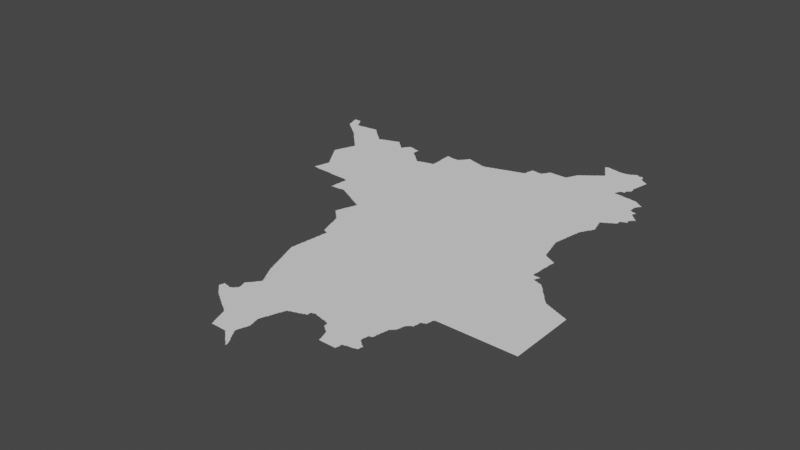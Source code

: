 # Source: boavista.blend  (saved by Blender 3.3.6; exported with 4.5.12 LTS)
import bpy
from mathutils import Matrix  # noqa: F401  (used for matrix-valued properties, if any)

bpy.ops.wm.read_factory_settings(use_empty=True)
scene = bpy.context.scene
scene.name = 'Scene'

# ---- collections
col_collection = bpy.data.collections.new('Collection'); scene.collection.children.link(col_collection)

# ---- node groups
ng_auto_smooth = bpy.data.node_groups.new('Auto Smooth', 'GeometryNodeTree')
_s = ng_auto_smooth.interface.new_socket(name='Geometry', in_out='OUTPUT', socket_type='NodeSocketGeometry')
_s = ng_auto_smooth.interface.new_socket(name='Geometry', in_out='INPUT', socket_type='NodeSocketGeometry')
_s = ng_auto_smooth.interface.new_socket(name='Angle', in_out='INPUT', socket_type='NodeSocketFloat')
_s.subtype = 'ANGLE'
_s.min_value = 0.0
_s.max_value = 3.142
ng_auto_smooth.is_modifier = True
_N = ng_auto_smooth.nodes; _L = ng_auto_smooth.links
n0 = _N.new('NodeGroupOutput'); n0.name = 'Group Output'; n0.location = (480, -100)
n1 = _N.new('NodeGroupInput'); n1.name = 'Group Input'; n1.location = (-420, -300)
n2 = _N.new('NodeGroupInput'); n2.name = 'Group Input.001'; n2.location = (-60, -100)
n3 = _N.new('GeometryNodeSetShadeSmooth'); n3.name = 'Set Shade Smooth'; n3.location = (120, -100)
n3.domain = 'EDGE'
n4 = _N.new('GeometryNodeSetShadeSmooth'); n4.name = 'Set Shade Smooth.001'; n4.location = (300, -100)
n5 = _N.new('GeometryNodeInputMeshEdgeAngle'); n5.name = 'Edge Angle'; n5.location = (-420, -220)
n6 = _N.new('GeometryNodeInputEdgeSmooth'); n6.name = 'Is Edge Smooth'; n6.location = (-60, -160)
n7 = _N.new('GeometryNodeInputShadeSmooth'); n7.name = 'Is Face Smooth'; n7.location = (-240, -340)
n8 = _N.new('FunctionNodeBooleanMath'); n8.name = 'Boolean Math'; n8.location = (-60, -220)
n9 = _N.new('FunctionNodeCompare'); n9.name = 'Compare'; n9.location = (-240, -180)
n9.operation = 'LESS_EQUAL'
_L.new(n5.outputs[0], n9.inputs[0])
_L.new(n4.outputs[0], n0.inputs[0])
_L.new(n1.outputs[1], n9.inputs[1])
_L.new(n9.outputs[0], n8.inputs[0])
_L.new(n7.outputs[0], n8.inputs[1])
_L.new(n2.outputs[0], n3.inputs[0])
_L.new(n6.outputs[0], n3.inputs[1])
_L.new(n3.outputs[0], n4.inputs[0])
_L.new(n8.outputs[0], n3.inputs[2])
n0.is_active_output = True

# ---- world
world_world = bpy.data.worlds.new('World'); scene.world = world_world
world_world.use_nodes = True; world_world.node_tree.nodes.clear()
_N = world_world.node_tree.nodes; _L = world_world.node_tree.links
n0 = _N.new('ShaderNodeOutputWorld'); n0.name = 'World Output'; n0.location = (300, 300)
n1 = _N.new('ShaderNodeBackground'); n1.name = 'Background'; n1.location = (10, 300)
n1.inputs[0].default_value = (0.05088, 0.05088, 0.05088, 1.0)
_L.new(n1.outputs[0], n0.inputs[0])
n0.is_active_output = True
world_world.color = (0.05088, 0.05088, 0.05088)
world_world.use_sun_shadow = False
world_world.sun_shadow_jitter_overblur = 0.0

# ---- meshes
me_mesh = bpy.data.meshes.new('Mesh')
me_mesh.from_pydata([(-62.5, -0.7665, -7.618e-08), (-62.51, -0.7506, -8.721e-08), (-62.5, -0.7312, -7.759e-08), (-62.5, -0.712, -5.69e-08), (-62.48, -0.785, -7.135e-08), (-62.49, -0.77, -9.53e-08), (-62.46, -0.7475, -9.988e-08), (-62.49, -0.71, -9.958e-08), (-62.49, -0.6903, -9.241e-08), (-62.49, -0.6783, -6.352e-08), (-62.46, -0.8041, -6.703e-08), (-62.47, -0.7896, -9.5e-08), (-62.47, -0.6902, -9.439e-08), (-62.48, -0.68, -4.439e-08), (-62.44, -0.8232, -6.126e-08), (-62.45, -0.8092, -9.264e-08), (-62.43, -0.6946, -9.484e-08), (-62.45, -0.6922, -9.213e-08), (-62.42, -0.8422, -7.591e-08), (-62.43, -0.8287, -9.033e-08), (-62.4, -0.8612, -4.217e-08), (-62.41, -0.8482, -8.718e-08), (-62.39, -0.7101, -9.859e-08), (-62.41, -0.6973, -7.708e-08), (-62.26, -0.9619, -9.012e-08), (-62.25, -0.967, -8.401e-08), (-62.23, -0.9838, -7.025e-08), (-62.23, -0.97, -9.848e-08), (-62.2, -1.001, -4.412e-08), (-62.21, -0.989, -9.182e-08), (-62.19, -1.006, -8.651e-08), (-62.17, -1.023, -6.748e-08), (-62.17, -1.01, -9.681e-08), (-62.14, -1.04, -4.162e-08), (-62.15, -1.029, -8.94e-08), (-62.13, -1.045, -7.855e-08), (-62.1, -1.062, -6.193e-08), (-62.11, -1.05, -9.485e-08), (-62.09, -1.068, -8.623e-08), (-62.11, -0.9582, -9.988e-08), (-62.38, -0.88, -3.329e-08), (-62.39, -0.8675, -8.293e-08), (-62.32, -0.8248, -9.988e-08), (-62.4, -0.6994, -4.606e-08), (-62.37, -0.8868, -8.99e-08), (-62.36, -0.7377, -9.988e-08), (-62.37, -0.7065, -5.993e-08), (-62.37, -0.705, -3.329e-08), (-62.37, -0.7065, -6.83e-08), (-62.36, -0.705, -5.855e-08), (-62.36, -0.7029, -6.9e-08), (-62.38, -0.7063, -8.931e-08), (-62.36, -0.7, -3.329e-08), (-62.35, -0.9055, -7.584e-08), (-62.35, -0.89, -9.784e-08), (-62.35, -0.6933, -7.894e-08), (-62.32, -0.9223, -6.193e-08), (-62.33, -0.9096, -9.5e-08), (-62.33, -0.69, -9.827e-08), (-62.33, -0.6736, -7.829e-08), (-62.31, -0.9278, -8.595e-08), (-62.31, -0.67, -9.76e-08), (-62.31, -0.6541, -7.468e-08), (-62.29, -0.9444, -7.517e-08), (-62.29, -0.93, -9.926e-08), (-62.18, -0.6241, -9.988e-08), (-62.29, -0.65, -9.76e-08), (-62.27, -0.9494, -9.318e-08), (-62.29, -0.6313, -9.043e-08), (-62.32, -0.5247, -4.578e-08), (-62.32, -0.5181, -4.162e-08), (-62.3, -0.5837, -4.528e-08), (-62.3, -0.5685, -7.937e-08), (-62.31, -0.5492, -8.777e-08), (-62.31, -0.5298, -9.518e-08), (-62.3, -0.4978, -5.327e-08), (-62.29, -0.6092, -9.938e-08), (-62.29, -0.5898, -9.786e-08), (-62.31, -0.5116, -9.19e-08), (-62.29, -0.4908, -9.099e-08), (-62.28, -0.4755, -6.633e-08), (-62.27, -0.4704, -9.492e-08), (-62.26, -0.4545, -7.037e-08), (-62.25, -0.45, -9.76e-08), (-62.25, -0.433, -7.627e-08), (-62.23, -0.43, -9.927e-08), (-62.23, -0.4124, -8.229e-08), (-62.22, -0.3988, -4.217e-08), (-62.18, -0.3967, -9.988e-08), (-62.21, -0.3915, -8.768e-08), (-62.2, -0.32, -6.571e-08), (-62.2, -0.3778, -7.302e-08), (-62.19, -0.3708, -9.099e-08), (-62.18, -0.355, -3.329e-08), (-62.18, -0.35, -3.329e-08), (-62.18, -0.354, -5.993e-08), (-62.18, -0.351, -7.073e-08), (-62.19, -0.3584, -4.772e-08), (-62.19, -0.34, -3.329e-08), (-62.18, -0.3446, -8.346e-08), (-62.19, -0.3291, -8.971e-08), (-62.34, -0.02747, -6.459e-08), (-62.35, -0.008696, -8.45e-08), (-62.32, -0.08533, -5.693e-08), (-62.33, -0.06889, -8.435e-08), (-62.33, -0.04925, -9.367e-08), (-62.33, -0.03, -9.926e-08), (-62.3, -0.1244, -7.864e-08), (-62.31, -0.1085, -8.533e-08), (-62.31, -0.08997, -9.584e-08), (-62.28, -0.1631, -5.28e-08), (-62.29, -0.1485, -8.424e-08), (-62.29, -0.1298, -9.597e-08), (-62.26, -0.2037, -7.64e-08), (-62.27, -0.1884, -8.25e-08), (-62.27, -0.1697, -9.419e-08), (-62.27, 0.1115, -9.988e-08), (-62.24, -0.2424, -4.412e-08), (-62.25, -0.2281, -8.736e-08), (-62.25, -0.2095, -9.4e-08), (-62.22, -0.2819, -4.162e-08), (-62.22, -0.268, -7.564e-08), (-62.23, -0.2495, -9.258e-08), (-62.2, -0.3073, -7.485e-08), (-62.21, -0.2893, -9.11e-08), (-61.96, -1.3, -6.459e-08), (-61.96, -1.287, -6.825e-08), (-61.94, -1.347, -6.459e-08), (-61.95, -1.329, -8.529e-08), (-61.95, -1.309, -9.262e-08), (-61.93, -1.386, -7.896e-08), (-61.93, -1.369, -9.089e-08), (-61.93, -1.35, -9.823e-08), (-61.91, -1.387, -9.548e-08), (-61.81, -1.387, -9.864e-08), (-61.79, -1.388, -9.42e-08), (-61.77, -1.389, -9.449e-08), (-62.07, -1.085, -7.399e-08), (-62.07, -1.07, -9.926e-08), (-62.04, -1.102, -5.28e-08), (-62.05, -1.089, -9.649e-08), (-62.02, -1.124, -4.528e-08), (-62.03, -1.107, -8.349e-08), (-62.0, -1.183, -7.097e-08), (-62.0, -1.168, -7.513e-08), (-62.01, -1.149, -8.777e-08), (-62.01, -1.13, -9.634e-08), (-61.98, -1.242, -4.162e-08), (-61.98, -1.228, -7.142e-08), (-61.99, -1.209, -8.694e-08), (-61.99, -1.19, -9.452e-08), (-61.97, -1.269, -9.881e-08), (-61.97, -1.25, -9.246e-08), (-61.92, -1.123, -9.988e-08), (-61.73, -1.305, -9.988e-08), (-61.94, -0.4331, -9.988e-08), (-61.76, -0.9277, -9.988e-08), (-61.71, -1.389, -9.726e-08), (-61.69, -1.405, -7.391e-08), (-61.69, -1.39, -9.76e-08), (-61.67, -1.424, -7.132e-08), (-61.67, -1.41, -9.63e-08), (-61.64, -1.444, -6.873e-08), (-61.65, -1.43, -9.399e-08), (-61.62, -1.463, -6.126e-08), (-61.63, -1.449, -9.185e-08), (-61.57, -1.41, -1.056e-07), (-61.59, -1.371, -9.022e-08), (-61.61, -1.35, -9.632e-08), (-61.61, -1.332, -8.87e-08), (-61.62, -1.308, -8.463e-08), (-61.61, -1.289, -9.123e-08), (-61.6, -1.482, -5.327e-08), (-61.61, -1.469, -8.829e-08), (-61.58, -1.501, -4.217e-08), (-61.59, -1.488, -8.743e-08), (-61.55, -1.45, -1.014e-07), (-61.6, -1.354, -6.748e-08), (-61.56, -1.52, -3.329e-08), (-61.57, -1.508, -8.599e-08), (-61.55, -1.432, -8.892e-08), (-61.58, -1.392, -7.713e-08), (-61.58, -1.38, -3.329e-08), (-61.55, -1.527, -7.999e-08), (-61.53, -1.471, -9.103e-08), (-61.56, -1.416, -5.868e-08), (-61.53, -1.546, -7.698e-08), (-61.53, -1.53, -9.926e-08), (-61.51, -1.51, -9.862e-08), (-61.51, -1.492, -8.528e-08), (-61.54, -1.454, -6.869e-08), (-61.51, -1.565, -7.491e-08), (-61.51, -1.55, -9.76e-08), (-61.49, -1.532, -9.396e-08), (-61.52, -1.478, -4.162e-08), (-61.49, -1.585, -7.275e-08), (-61.49, -1.57, -9.587e-08), (-61.49, -1.55, -9.926e-08), (-61.5, -1.516, -6.193e-08), (-61.48, -1.585, -5.951e-08), (-61.48, -1.569, -8.025e-08), (-61.48, -1.553, -7.195e-08), (-61.59, -1.229, -9.65e-08), (-61.59, -0.9689, -9.585e-08), (-61.61, -1.27, -9.339e-08), (-61.6, -1.248, -8.036e-08), (-61.59, -1.21, -9.489e-08), (-61.6, -1.263, -4.439e-08), (-61.57, -1.13, -9.592e-08), (-61.58, -1.072, -8.514e-08), (-61.59, -1.05, -9.848e-08), (-61.59, -1.03, -9.228e-08), (-61.59, -1.011, -8.874e-08), (-61.6, -0.991, -8.386e-08), (-61.58, -1.204, -8.847e-08), (-61.58, -1.189, -7.937e-08), (-61.57, -1.169, -8.777e-08), (-61.57, -1.15, -9.518e-08), (-61.57, -1.11, -9.111e-08), (-61.57, -1.091, -8.639e-08), (-61.58, -1.053, -5.76e-08), (-61.56, -1.145, -4.578e-08), (-61.56, -1.137, -4.439e-08), (-61.64, -0.8528, -9.988e-08), (-61.55, -0.5832, -9.988e-08), (-61.59, -0.9496, -9.328e-08), (-61.57, -0.89, -9.643e-08), (-61.58, -0.9433, -4.439e-08), (-61.58, -0.9283, -7.616e-08), (-61.57, -0.9092, -8.827e-08), (-61.56, -0.8859, -5.845e-08), (-61.55, -0.8688, -8.263e-08), (-61.55, -0.8493, -9.007e-08), (-61.53, -0.7897, -9.426e-08), (-61.54, -0.84, -3.329e-08), (-61.54, -0.8274, -6.825e-08), (-61.53, -0.8089, -8.633e-08), (-61.52, -0.7683, -8.63e-08), (-61.51, -0.73, -9.707e-08), (-61.52, -0.7824, -4.412e-08), (-61.51, -0.7491, -8.872e-08), (-61.49, -0.6895, -9.205e-08), (-61.5, -0.7256, -6.084e-08), (-61.49, -0.7086, -8.362e-08), (-61.48, -0.68, -5.965e-08), (-61.48, -0.6679, -7.142e-08), (-61.47, -0.6489, -9.269e-08), (-61.45, -0.6446, -8.091e-08), (-61.36, -0.4086, -9.988e-08), (-64.78, 4.134, -7.586e-08), (-64.78, 4.151, -8.016e-08), (-64.76, 4.058, -4.162e-08), (-64.76, 4.072, -7.656e-08), (-64.77, 4.091, -8.658e-08), (-64.77, 4.111, -9.216e-08), (-64.77, 4.13, -9.705e-08), (-64.75, 4.053, -8.346e-08), (-64.73, 4.034, -7.55e-08), (-64.73, 4.05, -9.82e-08), (-64.7, 4.171, -9.988e-08), (-64.71, 4.016, -6.973e-08), (-64.71, 4.03, -9.677e-08), (-64.68, 3.998, -5.868e-08), (-64.69, 4.011, -1.018e-07), (-64.66, 3.98, -4.162e-08), (-64.67, 3.992, -9.236e-08), (-64.65, 3.973, -7.948e-08), (-64.65, 4.15, -9.597e-08), (-64.8, 4.212, -6.57e-08), (-64.81, 4.232, -8.465e-08), (-64.81, 4.251, -8.963e-08), (-64.81, 4.266, -8.307e-08), (-64.79, 4.171, -9.546e-08), (-64.79, 4.19, -9.164e-08), (-64.79, 4.266, -9.387e-08), (-64.75, 4.265, -9.827e-08), (-64.77, 4.266, -9.244e-08), (-64.7, 4.248, -9.474e-08), (-64.73, 4.265, -9.077e-08), (-64.71, 4.265, -8.169e-08), (-64.69, 4.229, -9.21e-08), (-64.7, 4.262, -4.162e-08), (-64.66, 4.184, -7.591e-08), (-64.67, 4.19, -9.419e-08), (-64.67, 4.208, -8.032e-08), (-64.68, 4.222, -4.412e-08), (-64.65, 4.168, -8.192e-08), (-64.48, 3.839, -4.217e-08), (-64.47, 3.833, -8.141e-08), (-64.45, 3.814, -7.389e-08), (-64.45, 3.83, -9.926e-08), (-64.43, 3.793, -7.732e-08), (-64.43, 3.81, -9.926e-08), (-64.41, 3.773, -7.732e-08), (-64.41, 3.79, -9.926e-08), (-64.39, 3.752, -8.048e-08), (-64.39, 3.77, -9.926e-08), (-64.36, 3.72, -3.329e-08), (-64.37, 3.732, -7.806e-08), (-64.34, 3.699, -4.217e-08), (-64.35, 3.712, -8.331e-08), (-64.32, 3.679, -7.062e-08), (-64.33, 3.692, -8.727e-08), (-64.3, 3.938, -9.988e-08), (-64.63, 3.955, -7.283e-08), (-64.63, 3.97, -9.848e-08), (-64.63, 4.11, -9.681e-08), (-64.63, 4.128, -8.533e-08), (-64.64, 4.144, -5.771e-08), (-64.6, 3.937, -8.271e-08), (-64.61, 3.95, -9.5e-08), (-64.52, 4.008, -9.988e-08), (-64.61, 4.105, -8.5e-08), (-64.58, 3.919, -5.527e-08), (-64.59, 3.931, -9.067e-08), (-64.59, 4.106, -8.848e-08), (-64.56, 3.9, -3.329e-08), (-64.57, 3.912, -8.403e-08), (-64.57, 4.107, -9.038e-08), (-64.55, 3.894, -8.366e-08), (-64.55, 4.109, -9.174e-08), (-64.53, 3.876, -8.484e-08), (-64.53, 3.89, -9.681e-08), (-64.53, 4.11, -9.532e-08), (-64.5, 3.858, -5.868e-08), (-64.51, 3.871, -9.306e-08), (-64.51, 4.11, -9.926e-08), (-64.51, 4.12, -4.786e-08), (-64.49, 3.852, -8.847e-08), (-64.49, 4.122, -7.776e-08), (-64.47, 4.123, -8.088e-08), (-64.45, 4.125, -8.563e-08), (-64.43, 4.126, -8.848e-08), (-64.39, 4.129, -9.959e-08), (-64.41, 4.127, -9.349e-08), (-64.37, 4.13, -9.532e-08), (-64.35, 4.13, -9.926e-08), (-64.35, 4.14, -6.733e-08), (-64.33, 4.142, -7.138e-08), (-64.03, 2.491, -8.257e-08), (-64.03, 2.509, -8.48e-08), (-64.02, 2.528, -6.972e-08), (-64.02, 2.542, -4.162e-08), (-64.01, 2.49, -9.708e-08), (-64.01, 2.55, -9.349e-08), (-64.06, 2.876, -8.146e-08), (-64.04, 2.838, -4.162e-08), (-64.05, 2.852, -7.554e-08), (-64.05, 2.87, -9.588e-08), (-64.02, 2.814, -7.01e-08), (-64.03, 2.831, -8.814e-08), (-64.01, 2.569, -8.874e-08), (-64.0, 2.589, -7.975e-08), (-64.0, 2.607, -6.144e-08), (-64.0, 2.777, -5.527e-08), (-64.01, 2.792, -8.324e-08), (-64.01, 2.81, -9.76e-08), (-64.22, 3.126, -5.438e-08), (-64.22, 3.134, -5.438e-08), (-64.2, 3.096, -5.868e-08), (-64.21, 3.111, -8.536e-08), (-64.21, 3.125, -9.831e-08), (-64.21, 3.135, -9.739e-08), (-64.21, 3.149, -9.255e-08), (-64.2, 3.169, -8.209e-08), (-64.18, 3.06, -3.329e-08), (-64.18, 3.072, -8.699e-08), (-64.19, 3.09, -9.302e-08), (-64.19, 3.19, -9.969e-08), (-64.2, 3.185, -7.291e-08), (-64.16, 3.035, -6.516e-08), (-64.17, 3.051, -8.627e-08), (-64.14, 2.998, -4.412e-08), (-64.15, 3.012, -8.144e-08), (-64.15, 3.03, -9.677e-08), (-64.12, 2.974, -7.166e-08), (-64.13, 2.991, -8.965e-08), (-64.1, 2.937, -5.28e-08), (-64.11, 2.952, -8.765e-08), (-64.11, 2.97, -9.848e-08), (-64.08, 2.913, -7.46e-08), (-64.09, 2.93, -9.41e-08), (-64.07, 2.891, -8.757e-08), (-64.04, 2.98, -9.988e-08), (-64.19, 3.209, -8.723e-08), (-64.18, 3.228, -7.142e-08), (-64.17, 3.249, -9.765e-08), (-64.17, 3.269, -8.147e-08), (-64.16, 3.516, -8.367e-08), (-64.16, 3.286, -7.536e-08), (-64.15, 3.29, -9.681e-08), (-64.15, 3.309, -8.802e-08), (-64.14, 3.342, -4.162e-08), (-64.14, 3.495, -7.135e-08), (-64.15, 3.51, -9.492e-08), (-64.14, 3.328, -8.868e-08), (-64.13, 3.349, -9.221e-08), (-64.13, 3.369, -8.45e-08), (-64.12, 3.386, -6.084e-08), (-64.12, 3.475, -7.135e-08), (-64.13, 3.49, -9.587e-08), (-63.98, 3.302, -9.988e-08), (-64.11, 3.39, -9.77e-08), (-64.11, 3.409, -8.875e-08), (-64.1, 3.428, -8.492e-08), (-64.1, 3.454, -7.145e-08), (-64.11, 3.47, -9.149e-08), (-64.3, 3.659, -4.217e-08), (-64.31, 3.672, -8.542e-08), (-64.28, 3.638, -7.615e-08), (-64.29, 3.651, -8.835e-08), (-64.26, 3.618, -5.327e-08), (-64.27, 3.631, -8.415e-08), (-64.24, 3.597, -6.126e-08), (-64.25, 3.611, -8.692e-08), (-64.22, 3.577, -6.126e-08), (-64.23, 3.591, -8.747e-08), (-64.2, 3.556, -6.023e-08), (-64.21, 3.571, -8.685e-08), (-64.18, 3.536, -6.703e-08), (-64.19, 3.55, -8.993e-08), (-64.08, 3.863, -9.988e-08), (-64.17, 3.53, -9.399e-08), (-63.97, 3.683, -9.988e-08), (-64.31, 4.143, -8.088e-08), (-64.29, 4.145, -8.563e-08), (-64.23, 4.108, -9.357e-08), (-64.27, 4.13, -9.926e-08), (-64.28, 4.147, -9.018e-08), (-64.28, 4.15, -4.162e-08), (-64.27, 4.142, -9.988e-08), (-64.27, 4.147, -7.741e-08), (-64.28, 4.15, -3.329e-08), (-64.27, 4.143, -6.126e-08), (-64.25, 4.127, -7.402e-08), (-64.21, 4.088, -8.82e-08), (-64.24, 4.12, -3.329e-08), (-64.22, 4.101, -4.217e-08), (-64.19, 4.069, -9.05e-08), (-64.2, 4.082, -5.327e-08), (-64.17, 4.049, -9.282e-08), (-64.18, 4.063, -6.126e-08), (-64.13, 4.025, -8.628e-08), (-64.15, 4.03, -9.399e-08), (-64.16, 4.044, -6.703e-08), (-64.13, 4.01, -9.266e-08), (-64.11, 3.99, -9.76e-08), (-64.11, 4.005, -7.491e-08), (-64.09, 3.97, -9.926e-08), (-64.09, 3.986, -7.766e-08), (-64.07, 3.967, -7.387e-08), (-64.03, 3.928, -8.906e-08), (-64.05, 3.948, -8.437e-08), (-64.06, 3.96, -3.329e-08), (-64.04, 3.941, -4.217e-08), (-64.01, 3.909, -9.083e-08), (-64.02, 3.922, -5.327e-08), (-63.99, 2.49, -9.666e-08), (-63.62, 2.737, -9.988e-08), (-63.97, 2.48, -4.786e-08), (-63.97, 2.49, -9.926e-08), (-63.95, 2.48, -6.718e-08), (-63.93, 2.478, -8.215e-08), (-63.91, 2.477, -8.412e-08), (-63.89, 2.477, -8.851e-08), (-63.87, 2.476, -8.914e-08), (-63.85, 2.475, -9.144e-08), (-63.83, 2.474, -9.192e-08), (-63.81, 2.474, -9.319e-08), (-63.79, 2.473, -9.351e-08), (-63.77, 2.473, -9.892e-08), (-63.75, 2.471, -9.501e-08), (-63.73, 2.471, -9.481e-08), (-63.71, 2.47, -9.575e-08), (-63.68, 2.46, -4.578e-08), (-63.69, 2.47, -9.614e-08), (-63.99, 2.629, -9.104e-08), (-63.98, 2.669, -7.474e-08), (-63.98, 2.685, -4.606e-08), (-63.98, 2.753, -7.418e-08), (-63.99, 2.771, -9.223e-08), (-63.99, 2.61, -9.927e-08), (-63.99, 2.649, -9.141e-08), (-63.97, 2.69, -9.692e-08), (-63.97, 2.709, -8.914e-08), (-63.97, 2.731, -8.85e-08), (-63.97, 2.75, -9.926e-08), (-63.89, 2.898, -9.988e-08), (-63.63, 3.339, -9.988e-08), (-63.51, 3.768, -9.988e-08), (-63.99, 3.889, -9.466e-08), (-64.0, 3.903, -6.126e-08), (-63.97, 3.889, -9.365e-08), (-63.95, 3.89, -9.385e-08), (-63.95, 3.902, -6.459e-08), (-63.93, 3.906, -8.407e-08), (-63.91, 3.909, -9.106e-08), (-63.9, 3.92, -3.329e-08), (-63.89, 3.922, -9.008e-08), (-63.87, 3.926, -8.529e-08), (-63.85, 3.929, -9.136e-08), (-63.84, 3.94, -5.993e-08), (-63.83, 3.943, -7.142e-08), (-63.81, 3.946, -9.646e-08), (-63.79, 3.949, -9.987e-08), (-63.78, 3.96, -4.162e-08), (-63.77, 3.963, -7.401e-08), (-63.75, 3.967, -8.694e-08), (-63.73, 3.97, -9.694e-08), (-63.72, 3.98, -4.439e-08), (-63.71, 3.983, -7.513e-08), (-63.69, 3.987, -9.639e-08), (-63.38, 2.148, -4.162e-08), (-63.38, 2.155, -4.578e-08), (-63.38, 2.148, -7.491e-08), (-63.37, 2.155, -9.739e-08), (-63.37, 2.148, -6.326e-08), (-63.37, 2.17, -1.098e-07), (-63.37, 2.19, -9.215e-08), (-63.37, 2.21, -9.144e-08), (-63.37, 2.23, -9.156e-08), (-63.67, 2.46, -6.739e-08), (-63.65, 2.458, -9.484e-08), (-63.63, 2.458, -8.323e-08), (-63.61, 2.457, -8.694e-08), (-63.59, 2.456, -8.794e-08), (-63.57, 2.455, -9.13e-08), (-63.55, 2.455, -9.133e-08), (-63.53, 2.454, -9.309e-08), (-63.51, 2.453, -9.306e-08), (-63.49, 2.453, -9.426e-08), (-63.47, 2.452, -9.429e-08), (-63.45, 2.451, -9.878e-08), (-63.43, 2.45, -9.515e-08), (-63.4, 2.44, -3.329e-08), (-63.41, 2.45, -9.521e-08), (-63.39, 2.44, -8.27e-08), (-63.36, 2.497, -8.74e-08), (-63.37, 2.25, -8.876e-08), (-63.37, 2.269, -8.721e-08), (-63.36, 2.29, -8.95e-08), (-63.36, 2.31, -8.688e-08), (-63.36, 2.329, -7.454e-08), (-63.36, 2.348, -6.906e-08), (-63.36, 2.37, -4.786e-08), (-63.37, 2.439, -5.842e-08), (-62.99, 2.933, -9.988e-08), (-63.52, 3.855, -8.525e-08), (-63.67, 3.997, -8.99e-08), (-63.66, 3.997, -7.354e-08), (-63.65, 3.986, -9.953e-08), (-63.67, 3.994, -8.279e-08), (-63.67, 4.0, -4.162e-08), (-63.66, 4.0, -3.329e-08), (-63.65, 3.97, -9.76e-08), (-63.61, 3.93, -9.78e-08), (-63.63, 3.95, -9.926e-08), (-63.63, 3.966, -7.55e-08), (-63.61, 3.947, -7.732e-08), (-63.59, 3.927, -7.412e-08), (-63.55, 3.888, -8.508e-08), (-63.57, 3.908, -8.161e-08), (-63.58, 3.92, -3.329e-08), (-63.56, 3.9, -3.329e-08), (-63.53, 3.868, -8.602e-08), (-63.54, 3.881, -4.217e-08), (-63.51, 3.847, -8.99e-08), (-63.51, 3.851, -4.217e-08), (-63.5, 3.847, -7.741e-08), (-63.52, 3.861, -4.217e-08), (-63.49, 3.85, -9.5e-08), (-63.48, 3.866, -7.166e-08), (-63.47, 3.87, -9.76e-08), (-63.47, 3.887, -7.814e-08), (-63.46, 3.9, -3.329e-08), (-63.45, 3.908, -8.919e-08), (-63.44, 3.921, -6.651e-08), (-63.43, 3.929, -8.303e-08), (-63.42, 3.944, -5.868e-08), (-63.4, 3.963, -6.825e-08), (-63.41, 3.949, -1.053e-07), (-63.39, 3.962, -6.57e-08), (-63.35, 3.947, -9.195e-08), (-63.37, 3.949, -9.257e-08), (-63.35, 2.154, -8.99e-08), (-63.19, 2.364, -9.988e-08), (-63.33, 2.155, -9.946e-08), (-63.31, 2.155, -9.023e-08), (-63.29, 2.156, -8.164e-08), (-63.27, 2.157, -8.451e-08), (-63.25, 2.158, -7.862e-08), (-63.23, 2.159, -6.429e-08), (-63.21, 2.16, -4.756e-08), (-63.21, 2.17, -9.954e-08), (-63.19, 2.17, -9.548e-08), (-63.17, 2.171, -9.491e-08), (-63.14, 2.158, -7.786e-08), (-63.15, 2.17, -9.776e-08), (-63.13, 2.154, -8.424e-08), (-63.11, 2.138, -6.409e-08), (-63.11, 2.15, -9.818e-08), (-63.09, 2.133, -8.566e-08), (-63.07, 2.118, -6.409e-08), (-63.07, 2.13, -9.399e-08), (-63.05, 2.112, -8.536e-08), (-62.9, 2.189, -9.988e-08), (-63.35, 2.37, -9.921e-08), (-63.35, 2.41, -9.46e-08), (-63.35, 2.43, -9.406e-08), (-63.35, 2.39, -9.797e-08), (-63.34, 2.542, -9.988e-08), (-63.12, 2.46, -4.994e-08), (-63.12, 2.505, -9.988e-08), (-63.04, 2.481, -7.491e-08), (-63.29, 3.816, -9.988e-08), (-63.23, 3.83, -9.595e-08), (-63.23, 3.81, -9.677e-08), (-63.19, 3.77, -9.721e-08), (-63.21, 3.79, -9.681e-08), (-63.22, 3.805, -7.135e-08), (-63.17, 3.75, -9.582e-08), (-63.19, 3.786, -7.468e-08), (-63.09, 3.689, -9.868e-08), (-63.17, 3.767, -7.732e-08), (-63.15, 3.747, -8.138e-08), (-63.11, 3.709, -8.873e-08), (-63.13, 3.728, -8.5e-08), (-63.12, 3.721, -4.217e-08), (-63.08, 3.683, -8.058e-08), (-63.1, 3.702, -5.327e-08), (-63.06, 3.664, -8.362e-08), (-63.07, 3.67, -9.317e-08), (-63.05, 3.65, -9.139e-08), (-63.33, 3.944, -8.269e-08), (-63.31, 3.93, -9.848e-08), (-63.31, 3.941, -6.144e-08), (-63.29, 3.929, -9.311e-08), (-63.27, 3.926, -8.927e-08), (-63.25, 3.924, -7.852e-08), (-63.23, 3.85, -9.275e-08), (-63.23, 3.87, -9.253e-08), (-63.23, 3.89, -9.364e-08), (-63.22, 3.918, -4.994e-08), (-63.22, 3.916, -5.993e-08), (-63.22, 3.918, -3.884e-08), (-63.22, 3.912, -7.491e-08), (-63.23, 3.917, -9.945e-08), (-63.24, 3.921, -7.056e-08), (-63.23, 3.905, -8.74e-08), (-62.79, 1.593, -7.732e-08), (-62.77, 1.573, -7.732e-08), (-62.77, 1.59, -9.926e-08), (-62.75, 1.554, -7.469e-08), (-62.75, 1.57, -9.781e-08), (-62.73, 1.534, -7.468e-08), (-62.73, 1.55, -9.76e-08), (-62.8, 1.61, -7.325e-08), (-62.8, 1.625, -5.375e-08), (-62.79, 1.61, -9.926e-08), (-62.79, 1.649, -8.885e-08), (-62.78, 1.668, -7.616e-08), (-62.78, 1.683, -4.439e-08), (-62.79, 1.63, -9.852e-08), (-62.77, 1.69, -9.319e-08), (-62.77, 1.709, -8.6e-08), (-62.76, 1.728, -6.972e-08), (-62.7, 1.668, -9.988e-08), (-62.75, 1.749, -9.106e-08), (-62.75, 1.769, -8.362e-08), (-62.74, 1.786, -6.084e-08), (-62.73, 1.79, -9.843e-08), (-62.72, 1.829, -7.955e-08), (-62.72, 1.844, -4.528e-08), (-63.03, 2.097, -6.638e-08), (-63.03, 2.11, -9.848e-08), (-63.01, 2.092, -9.426e-08), (-62.99, 2.077, -6.835e-08), (-62.99, 2.09, -9.76e-08), (-62.97, 2.072, -9.131e-08), (-62.95, 2.057, -7.058e-08), (-62.95, 2.07, -9.926e-08), (-62.93, 2.052, -8.785e-08), (-62.91, 2.036, -7.311e-08), (-62.91, 2.05, -9.849e-08), (-62.88, 2.02, -3.329e-08), (-62.89, 2.031, -9.273e-08), (-62.87, 2.016, -8.508e-08), (-62.84, 2.0, -6.939e-08), (-62.85, 2.011, -9.079e-08), (-62.83, 1.996, -7.753e-08), (-62.8, 1.98, -6.922e-08), (-62.81, 1.991, -9.11e-08), (-62.79, 1.975, -7.635e-08), (-62.76, 1.959, -4.412e-08), (-62.77, 1.971, -9.483e-08), (-62.75, 1.955, -8.57e-08), (-62.72, 1.939, -4.412e-08), (-62.73, 1.951, -9.317e-08), (-62.58, 3.598, -9.988e-08), (-63.01, 3.61, -9.738e-08), (-63.03, 3.63, -9.681e-08), (-63.03, 3.645, -7.135e-08), (-63.01, 3.626, -7.468e-08), (-62.99, 3.609, -9.294e-08), (-62.97, 3.61, -9.649e-08), (-62.96, 3.621, -5.375e-08), (-62.95, 3.624, -8.69e-08), (-62.93, 3.626, -8.768e-08), (-62.91, 3.629, -9.151e-08), (-62.9, 3.64, -3.329e-08), (-62.89, 3.642, -7.208e-08), (-62.87, 3.645, -8.847e-08), (-62.85, 3.648, -8.963e-08), (-62.83, 3.65, -9.147e-08), (-62.82, 3.66, -4.578e-08), (-62.81, 3.663, -7.401e-08), (-62.77, 3.669, -9.479e-08), (-62.79, 3.666, -8.707e-08), (-62.75, 3.67, -9.505e-08), (-62.74, 3.685, -7.412e-08), (-62.74, 3.71, -7.138e-08), (-62.74, 3.73, -7.491e-08), (-62.74, 3.751, -7.305e-08), (-62.74, 3.77, -8.644e-08), (-62.74, 3.79, -8.324e-08), (-62.74, 3.811, -8.299e-08), (-62.74, 3.83, -9.058e-08), (-62.55, 3.909, -9.988e-08), (-62.74, 3.85, -9.157e-08), (-62.75, 3.871, -9.251e-08), (-62.75, 3.89, -8.99e-08), (-62.75, 3.91, -9.659e-08), (-62.75, 3.93, -8.997e-08), (-62.75, 3.95, -9.401e-08), (-62.75, 3.97, -9.882e-08), (-62.75, 3.99, -9.159e-08), (-62.75, 4.01, -9.275e-08), (-62.75, 4.03, -9.188e-08), (-62.75, 4.044, -7.594e-08), (-62.73, 4.043, -8.056e-08), (-62.46, 0.3126, -6.68e-08), (-62.44, 0.2535, -5.993e-08), (-62.45, 0.2714, -8.289e-08), (-62.45, 0.2906, -9.211e-08), (-62.45, 0.31, -9.926e-08), (-62.42, 0.195, -5.951e-08), (-62.42, 0.2112, -8.211e-08), (-62.43, 0.2309, -9.076e-08), (-62.43, 0.25, -9.848e-08), (-62.4, 0.1363, -9.088e-08), (-62.4, 0.1518, -7.88e-08), (-62.41, 0.1707, -8.942e-08), (-62.41, 0.19, -9.603e-08), (-62.52, 0.4763, -5.438e-08), (-62.52, 0.4884, -5.427e-08), (-62.5, 0.4167, -4.439e-08), (-62.5, 0.4317, -7.576e-08), (-62.51, 0.4508, -9.322e-08), (-62.51, 0.4702, -9.97e-08), (-62.52, 0.5019, -6.15e-08), (-62.51, 0.51, -9.458e-08), (-62.51, 0.5294, -9.44e-08), (-62.51, 0.5494, -9.35e-08), (-62.51, 0.5739, -9.223e-08), (-62.51, 0.5894, -8.685e-08), (-62.5, 0.6094, -8.747e-08), (-62.5, 0.6289, -7.708e-08), (-62.48, 0.3581, -4.162e-08), (-62.48, 0.3721, -7.142e-08), (-62.49, 0.3911, -8.305e-08), (-62.49, 0.4103, -9.928e-08), (-62.49, 0.67, -9.926e-08), (-62.47, 0.331, -8.529e-08), (-62.47, 0.3505, -9.442e-08), (-62.5, 0.6482, -6.187e-08), (-62.5, 0.6647, -4.578e-08), (-62.49, 0.6897, -9.241e-08), (-62.49, 0.7096, -9.128e-08), (-62.49, 0.7495, -8.756e-08), (-62.48, 0.7695, -8.468e-08), (-62.48, 0.7895, -8.329e-08), (-62.48, 0.8086, -7.026e-08), (-62.48, 0.8273, -4.717e-08), (-62.49, 0.7267, -9.362e-08), (-62.47, 0.83, -9.951e-08), (-62.47, 0.8498, -9.264e-08), (-62.47, 0.8698, -9.159e-08), (-62.47, 0.8898, -9.018e-08), (-62.47, 0.91, -8.848e-08), (-62.46, 0.93, -8.563e-08), (-62.46, 0.9499, -9.813e-08), (-62.58, 1.26, -3.329e-08), (-62.58, 1.272, -6.784e-08), (-62.56, 1.197, -4.439e-08), (-62.56, 1.211, -7.401e-08), (-62.57, 1.231, -9.486e-08), (-62.57, 1.25, -9.313e-08), (-62.53, 1.264, -9.988e-08), (-62.54, 1.135, -5.375e-08), (-62.54, 1.151, -8.776e-08), (-62.55, 1.171, -8.994e-08), (-62.55, 1.19, -9.487e-08), (-62.52, 1.094, -7.783e-08), (-62.53, 1.111, -9.09e-08), (-62.53, 1.13, -9.921e-08), (-62.5, 1.08, -3.329e-08), (-62.51, 1.091, -9.136e-08), (-62.49, 1.078, -7.888e-08), (-62.2, 1.294, -9.988e-08), (-62.46, 0.97, -8.948e-08), (-62.46, 0.99, -5.945e-08), (-62.46, 1.0, -3.329e-08), (-62.47, 1.074, -8.529e-08), (-62.45, 1.01, -9.533e-08), (-62.45, 1.03, -9.188e-08), (-62.45, 1.05, -9.058e-08), (-62.45, 1.07, -9.518e-08), (-62.71, 1.515, -7.391e-08), (-62.71, 1.53, -9.76e-08), (-62.68, 1.495, -7.135e-08), (-62.69, 1.51, -9.587e-08), (-62.67, 1.475, -7.275e-08), (-62.67, 1.49, -9.539e-08), (-62.64, 1.456, -8.386e-08), (-62.65, 1.47, -9.399e-08), (-62.62, 1.395, -7.237e-08), (-62.62, 1.411, -7.937e-08), (-62.63, 1.431, -8.938e-08), (-62.63, 1.45, -9.591e-08), (-62.6, 1.333, -6.144e-08), (-62.6, 1.351, -8.152e-08), (-62.61, 1.371, -8.963e-08), (-62.61, 1.39, -9.603e-08), (-62.59, 1.291, -8.407e-08), (-62.59, 1.311, -9.056e-08), (-62.59, 1.33, -9.848e-08), (-62.52, 1.625, -9.988e-08), (-62.71, 1.85, -9.599e-08), (-62.71, 1.869, -8.723e-08), (-62.7, 1.902, -4.162e-08), (-62.73, 1.809, -9.907e-08), (-62.7, 1.888, -7.939e-08), (-62.69, 1.909, -9.234e-08), (-62.54, 2.133, -9.988e-08), (-62.71, 1.934, -8.67e-08), (-62.69, 1.93, -9.843e-08), (-61.99, 2.746, -9.988e-08), (-62.16, 3.309, -9.988e-08), (-62.71, 4.041, -6.965e-08), (-62.69, 4.03, -9.708e-08), (-62.69, 4.04, -3.863e-08), (-62.67, 4.03, -9.489e-08), (-62.65, 4.029, -9.433e-08), (-62.61, 4.026, -9.829e-08), (-62.63, 4.027, -9.37e-08), (-62.59, 4.025, -9.011e-08), (-62.57, 4.024, -8.299e-08), (-62.55, 4.028, -8.62e-08), (-62.54, 4.041, -4.217e-08), (-62.53, 4.049, -8.791e-08), (-62.52, 4.063, -5.28e-08), (-62.51, 4.069, -9.185e-08), (-62.5, 4.084, -6.873e-08), (-62.49, 4.09, -9.828e-08), (-62.48, 4.106, -7.037e-08), (-62.47, 4.11, -9.76e-08), (-62.47, 4.127, -7.627e-08), (-62.45, 4.13, -9.926e-08), (-62.45, 4.148, -8.229e-08), (-62.43, 4.165, -8.227e-08), (-62.33, 4.086, -9.988e-08), (-62.39, 4.15, -9.528e-08), (-62.44, 4.161, -4.217e-08), (-62.41, 4.163, -7.401e-08), (-62.38, 0.07667, -4.439e-08), (-62.38, 0.09166, -7.513e-08), (-62.39, 0.1111, -8.723e-08), (-62.36, 0.02, -3.329e-08), (-62.36, 0.03261, -7.041e-08), (-62.37, 0.0509, -8.738e-08), (-62.37, 0.07036, -9.426e-08), (-62.39, 0.1302, -9.894e-08), (-62.35, 0.01054, -9.136e-08), (-61.71, 0.1632, -9.988e-08), (-62.02, 0.6995, -9.988e-08), (-62.03, 2.233, -9.988e-08), (-62.37, 4.148, -8.942e-08), (-62.35, 4.145, -8.954e-08), (-62.33, 4.13, -9.926e-08), (-62.33, 4.142, -5.916e-08), (-61.91, 3.965, -9.988e-08), (-62.31, 4.129, -9.104e-08), (-62.29, 4.126, -8.806e-08), (-62.27, 4.123, -7.401e-08), (-62.23, 4.108, -9.616e-08), (-62.25, 4.11, -9.518e-08), (-62.26, 4.12, -4.578e-08), (-62.19, 4.09, -9.828e-08), (-62.21, 4.105, -8.311e-08), (-62.19, 4.102, -5.993e-08), (-62.17, 4.089, -9.089e-08), (-62.15, 4.086, -8.674e-08), (-62.11, 4.083, -8.716e-08), (-62.13, 4.083, -7.547e-08), (-62.09, 4.087, -9.163e-08), (-62.4, 4.16, -4.578e-08), (-61.6, 1.015, -9.988e-08), (-61.87, 1.661, -9.988e-08), (-61.56, 2.124, -9.988e-08), (-61.91, 2.528, -9.988e-08), (-61.89, 2.447, -8.74e-08), (-61.81, 2.554, -9.988e-08), (-62.07, 4.089, -9.758e-08), (-62.06, 4.1, -4.162e-08), (-62.05, 4.103, -7.29e-08), (-62.03, 4.106, -9.374e-08), (-62.01, 4.109, -9.119e-08), (-61.99, 4.11, -9.926e-08), (-61.99, 4.122, -6.459e-08), (-61.97, 4.125, -9.005e-08), (-61.95, 4.129, -8.953e-08), (-61.93, 4.13, -9.835e-08), (-61.93, 4.141, -5.76e-08), (-61.91, 4.145, -8.522e-08), (-61.89, 4.148, -8.963e-08), (-61.87, 4.15, -9.603e-08), (-61.83, 4.167, -9.296e-08), (-61.86, 4.161, -5.375e-08), (-61.85, 4.164, -8.016e-08), (-61.81, 4.17, -9.43e-08), (-61.8, 4.18, -4.439e-08), (-61.77, 4.186, -9.315e-08), (-61.79, 4.183, -7.513e-08), (-61.17, 1.501, -9.988e-08), (-61.69, 2.485, -9.988e-08), (-61.55, 2.396, -9.988e-08), (-61.62, 2.464, -1.249e-08), (-61.54, 2.517, -9.988e-08), (-61.49, 2.473, -2.497e-08), (-61.43, 2.468, -9.676e-08), (-61.21, 3.58, -9.988e-08), (-61.65, 4.225, -9.761e-08), (-61.75, 4.189, -9.35e-08), (-61.74, 4.2, -4.162e-08), (-61.73, 4.202, -7.674e-08), (-61.71, 4.206, -8.49e-08), (-61.69, 4.209, -9.391e-08), (-61.67, 4.21, -9.82e-08), (-61.67, 4.222, -6.207e-08), (-61.63, 4.228, -8.934e-08), (-61.61, 4.23, -9.443e-08), (-61.61, 4.241, -5.845e-08), (-61.59, 4.244, -8.091e-08), (-61.57, 4.248, -8.942e-08), (-61.41, 4.259, -9.988e-08), (-61.55, 4.25, -9.525e-08), (-61.54, 4.261, -6.631e-08), (-61.53, 4.265, -7.509e-08), (-61.51, 4.27, -9.926e-08), (-61.51, 4.29, -9.415e-08), (-61.51, 4.309, -8.897e-08), (-61.51, 4.329, -8.48e-08), (-61.5, 4.365, -4.606e-08), (-61.5, 4.349, -8.695e-08), (-61.49, 4.39, -9.089e-08), (-61.49, 4.409, -8.796e-08), (-61.49, 4.37, -9.773e-08), (-61.45, 4.42, -9.071e-08), (-61.48, 4.422, -7.03e-08), (-61.47, 4.422, -6.948e-08), (-64.8, 4.2, -3.442e-08), (-64.38, 3.74, 3.329e-08), (-64.08, 2.9, 3.329e-08), (-64.18, 3.24, 3.329e-08), (-63.5, 3.85, 3.329e-08), (-63.38, 3.96, 3.329e-08), (-63.14, 3.74, 3.329e-08), (-62.76, 1.74, 3.329e-08), (-61.56, 2.475, -2.497e-08), (-61.44, -0.641, -7.269e-08), (-61.43, -0.6299, -9.603e-08), (-61.41, -0.6274, -8.802e-08), (-61.39, -0.6237, -7.711e-08), (-61.38, -0.62, -6.726e-08), (-61.37, -0.6096, -9.445e-08), (-61.35, -0.6067, -8.664e-08), (-61.33, -0.603, -7.142e-08), (-61.31, -0.335, -6.243e-08), (-61.32, -0.6, -6.432e-08), (-61.31, -0.5892, -9.826e-08), (-61.29, -0.586, -8.277e-08), (-61.27, -0.5821, -6.459e-08), (-61.27, -0.57, -9.926e-08), (-61.25, -0.5688, -8.99e-08), (-61.23, -0.5495, -9.2e-08), (-61.23, -0.5313, -9.421e-08), (-61.23, -0.5094, -9.247e-08), (-61.24, -0.2919, -9.988e-08), (-61.23, -0.5655, -7.933e-08), (-61.21, -0.5007, -5.427e-08), (-61.19, -0.5, -4.717e-08), (-61.19, -0.49, -9.77e-08), (-61.17, -0.4898, -9.749e-08), (-61.14, -0.5, -4.439e-08), (-61.15, -0.4899, -9.945e-08), (-61.13, -0.5025, -8.016e-08), (-61.3, -0.2675, -4.994e-08), (-61.32, -0.2, -2.497e-08), (-61.26, -0.1708, -9.988e-08), (-60.85, 0.1555, -9.988e-08), (-60.88, -0.6426, -6.326e-08), (-60.86, -0.6612, -6.999e-08), (-60.87, -0.6483, -9.512e-08), (-60.85, -0.667, -8.186e-08), (-60.83, -0.685, -8.787e-08), (-60.83, -0.67, -9.961e-08), (-60.8, -0.7433, -4.439e-08), (-60.8, -0.7284, -7.277e-08), (-60.81, -0.709, -8.771e-08), (-60.81, -0.6898, -9.587e-08), (-61.11, -0.5048, -9.041e-08), (-61.09, -0.5072, -8.897e-08), (-61.07, -0.5094, -9.257e-08), (-61.05, -0.5214, -6.48e-08), (-61.04, -0.465, -9.988e-08), (-61.03, -0.5241, -8.157e-08), (-61.01, -0.5265, -9.176e-08), (-60.99, -0.529, -9.411e-08), (-60.97, -0.5408, -5.29e-08), (-60.97, -0.53, -9.757e-08), (-60.95, -0.5435, -7.852e-08), (-60.92, -0.6074, -7.325e-08), (-60.92, -0.59, -8.324e-08), (-60.92, -0.5709, -7.454e-08), (-60.93, -0.5471, -8.75e-08), (-60.91, -0.624, -6.973e-08), (-60.91, -0.6098, -9.777e-08), (-60.89, -0.6294, -9.306e-08), (-60.94, -0.3963, -9.988e-08), (-60.78, -0.8075, -7.913e-08), (-60.78, -0.7888, -8.334e-08), (-60.79, -0.7693, -9.135e-08), (-60.79, -0.7498, -9.681e-08), (-60.76, -0.86, -4.578e-08), (-60.77, -0.8491, -8.738e-08), (-60.77, -0.8295, -9.104e-08), (-60.77, -0.81, -9.926e-08), (-60.75, -0.86, -6.746e-08), (-60.55, -0.6781, -9.988e-08), (-60.73, -0.861, -9.538e-08), (-60.71, -0.8619, -8.287e-08), (-60.65, -0.8619, -9.706e-08), (-60.57, -0.8619, -8.328e-08), (-60.51, -0.8293, -9.717e-08), (-60.55, -0.8627, -8.481e-08), (-60.53, -0.8633, -8.658e-08), (-60.51, -0.8091, -9.261e-08), (-60.52, -0.8633, -6.382e-08), (-60.52, -0.849, -7.816e-08), (-60.51, -0.7896, -9.228e-08), (-60.51, -0.77, -9.848e-08), (-60.49, -0.7651, -8.074e-08), (-60.6, -0.438, -9.988e-08), (-60.41, -0.5707, -9.919e-08), (-60.4, -0.1593, -9.988e-08), (-60.47, -0.7623, -8.081e-08), (-60.45, -0.7499, -9.877e-08), (-60.46, -0.76, -4.578e-08), (-60.43, -0.7485, -9.438e-08), (-60.41, -0.7465, -9.087e-08), (-60.39, -0.7443, -9.155e-08), (-60.37, -0.7422, -9.091e-08), (-60.31, -0.6513, -9.753e-08), (-60.36, -0.74, -4.578e-08), (-60.35, -0.7299, -9.628e-08), (-60.33, -0.7285, -9.056e-08), (-60.31, -0.7095, -9.209e-08), (-60.31, -0.6896, -9.437e-08), (-60.32, -0.7267, -7.783e-08), (-60.31, -0.67, -9.926e-08), (-60.3, -0.6681, -6.049e-08), (-60.3, -0.6585, -8.042e-08), (-60.3, -0.6565, -5.993e-08), (-60.29, -0.6575, -3.329e-08), (-60.3, -0.6538, -4.217e-08), (-60.41, -0.5498, -9.844e-08), (-60.41, -0.51, -9.515e-08), (-60.39, -0.5906, -9.317e-08), (-60.41, -0.5297, -9.253e-08), (-60.34, -0.3879, -9.778e-08), (-60.4, -0.5774, -6.326e-08), (-60.4, -0.506, -4.661e-08), (-60.4, -0.4882, -5.842e-08), (-60.4, -0.4691, -7.454e-08), (-60.39, -0.4496, -9.76e-08), (-60.37, -0.61, -9.681e-08), (-60.37, -0.5958, -7.132e-08), (-60.37, -0.4465, -8.633e-08), (-60.35, -0.4297, -7.661e-08), (-60.35, -0.63, -9.926e-08), (-60.35, -0.6143, -7.627e-08), (-60.35, -0.4429, -6.835e-08), (-60.34, -0.3689, -9.096e-08), (-60.33, -0.6324, -8.382e-08), (-60.34, -0.4082, -5.842e-08), (-60.33, -0.3495, -8.952e-08), (-60.33, -0.3297, -9.144e-08), (-60.32, -0.6391, -4.412e-08), (-60.33, -0.31, -9.447e-08), (-60.31, -0.249, -9.098e-08), (-60.31, -0.2294, -9.412e-08), (-60.32, -0.3033, -4.439e-08), (-60.32, -0.2884, -6.48e-08), (-60.32, -0.2691, -7.852e-08), (-60.31, -0.21, -9.319e-08), (-60.29, -0.2062, -7.491e-08), (-60.29, -0.1898, -9.587e-08), (-60.27, -0.185, -7.135e-08), (-60.27, -0.1698, -9.587e-08), (-60.25, -0.1498, -9.514e-08), (-60.25, -0.165, -7.135e-08), (-60.21, -0.02726, -9.961e-08), (-60.24, -0.1459, -6.685e-08), (-60.24, -0.1293, -8.416e-08), (-60.23, -0.1096, -8.768e-08), (-60.23, -0.08962, -9.128e-08), (-60.23, -0.06997, -9.369e-08), (-60.22, -0.04843, -7.342e-08), (-60.22, -0.06188, -4.162e-08), (-60.2, -0.02, -6.204e-08), (-60.19, -0.008318, -9.821e-08), (-60.18, -0.002958, -7.876e-08), (-61.06, -0.52, 3.329e-08), (-60.34, -0.42, 3.329e-08), (-60.72, 1.034, -9.988e-08), (-61.34, 1.599, -9.676e-08), (-61.37, 1.762, -9.988e-08), (-61.31, 1.659, -1.249e-08), (-61.3, 1.74, -4.994e-08), (-61.32, 1.856, -2.497e-08), (-61.29, 1.917, -8.74e-08), (-61.26, 1.697, -9.988e-08), (-61.28, 1.84, -9.988e-08), (-61.18, 1.723, -9.988e-08), (-61.14, 2.027, -9.988e-08), (-61.13, 2.614, -9.988e-08), (-61.41, 4.42, -4.879e-08), (-61.41, 4.41, -9.926e-08), (-61.39, 4.41, -9.583e-08), (-61.18, 4.357, -9.988e-08), (-61.38, 4.41, -9.572e-08), (-61.35, 4.41, -9.531e-08), (-61.33, 4.409, -9.481e-08), (-61.31, 4.41, -9.766e-08), (-61.31, 4.428, -8.092e-08), (-61.3, 4.442, -6.748e-08), (-61.29, 4.449, -9.196e-08), (-61.28, 4.467, -7.068e-08), (-61.27, 4.47, -9.778e-08), (-61.27, 4.489, -9.661e-08), (-61.26, 4.504, -7.549e-08), (-61.25, 4.51, -9.5e-08), (-61.25, 4.526, -8.126e-08), (-61.25, 4.529, -4.994e-08), (-61.25, 4.53, -3.329e-08), (-61.25, 4.529, -5.993e-08), (-61.24, 4.527, -7.491e-08), (-61.25, 4.523, -5.527e-08), (-61.23, 4.525, -8.395e-08), (-61.21, 4.525, -8.74e-08), (-61.19, 4.525, -8.74e-08), (-61.15, 4.525, -9.314e-08), (-61.13, 4.524, -8.81e-08), (-60.37, 1.593, -9.988e-08), (-61.11, 1.825, -8.74e-08), (-61.07, 1.862, -9.988e-08), (-61.01, 1.867, -8.74e-08), (-60.92, 1.825, -8.74e-08), (-60.89, 1.906, -9.988e-08), (-60.82, 1.857, -7.491e-08), (-60.55, 2.318, -9.988e-08), (-60.75, 3.106, -9.988e-08), (-60.91, 4.5, -9.988e-08), (-61.03, 4.523, -9.804e-08), (-60.62, 4.626, -9.988e-08), (-61.11, 4.523, -8.324e-08), (-61.09, 4.523, -8.324e-08), (-61.05, 4.523, -8.659e-08), (-61.01, 4.522, -8.333e-08), (-60.99, 4.522, -7.491e-08), (-60.97, 4.529, -8.945e-08), (-60.96, 4.547, -7.38e-08), (-60.96, 4.56, -6.056e-08), (-60.94, 4.587, -7.38e-08), (-60.94, 4.6, -3.329e-08), (-60.95, 4.569, -9.425e-08), (-60.93, 4.609, -8.971e-08), (-60.92, 4.627, -7.38e-08), (-60.91, 4.649, -8.971e-08), (-60.9, 4.667, -8.329e-08), (-60.9, 4.68, -6.058e-08), (-60.89, 4.689, -8.971e-08), (-60.88, 4.704, -6.95e-08), (-60.87, 4.709, -9.481e-08), (-60.86, 4.722, -5.28e-08), (-60.85, 4.728, -8.027e-08), (-60.84, 4.74, -3.329e-08), (-60.83, 4.746, -7.991e-08), (-60.81, 4.75, -9.76e-08), (-60.81, 4.764, -7.295e-08), (-59.95, 0.9038, -9.988e-08), (-60.78, 1.86, -7.491e-08), (-60.68, 1.739, -9.988e-08), (-60.74, 1.86, -4.994e-08), (-60.64, 1.897, -9.988e-08), (-60.54, 1.847, -8.74e-08), (-60.46, 3.882, -9.988e-08), (-60.22, 4.422, -9.988e-08), (-60.79, 4.77, -9.399e-08), (-60.78, 4.783, -6.023e-08), (-60.77, 4.788, -8.865e-08), (-60.73, 4.81, -9.912e-08), (-60.76, 4.801, -6.605e-08), (-60.75, 4.807, -8.229e-08), (-60.73, 4.825, -7.399e-08), (-60.71, 4.83, -9.508e-08), (-60.7, 4.843, -6.633e-08), (-60.69, 4.849, -9.063e-08), (-60.68, 4.861, -5.527e-08), (-60.68, 5.119, -7.054e-08), (-60.67, 4.868, -8.403e-08), (-60.66, 5.093, -7.195e-08), (-60.67, 5.111, -9.095e-08), (-60.65, 4.886, -7.77e-08), (-60.64, 5.055, -6.538e-08), (-60.65, 5.071, -8.595e-08), (-60.65, 5.09, -9.926e-08), (-60.63, 4.89, -9.677e-08), (-60.63, 4.904, -6.973e-08), (-60.62, 5.018, -8.752e-08), (-60.63, 5.032, -8.092e-08), (-60.63, 5.05, -9.494e-08), (-60.61, 4.909, -9.294e-08), (-60.6, 4.993, -7.195e-08), (-60.61, 5.011, -8.968e-08), (-60.6, 4.922, -7.256e-08), (-60.59, 4.928, -8.67e-08), (-60.58, 4.948, -4.162e-08), (-60.58, 4.956, -8.151e-08), (-60.59, 4.971, -8.737e-08), (-60.59, 4.99, -9.926e-08), (-60.58, 4.942, -7.741e-08), (-60.58, 4.948, -9.516e-08), (-60.52, 4.865, -9.988e-08), (-60.72, 5.193, -7.068e-08), (-60.73, 5.208, -7.957e-08), (-60.7, 5.156, -6.193e-08), (-60.71, 5.171, -8.906e-08), (-60.71, 5.19, -9.926e-08), (-60.71, 5.21, -9.518e-08), (-60.7, 5.221, -5.438e-08), (-60.69, 5.132, -8.147e-08), (-60.69, 5.15, -9.508e-08), (-60.69, 5.224, -8.354e-08), (-60.54, 5.098, -9.988e-08), (-60.67, 5.225, -8.879e-08), (-60.65, 5.223, -7.708e-08), (-60.63, 5.21, -9.77e-08), (-60.63, 5.22, -4.661e-08), (-60.59, 5.207, -9.465e-08), (-60.61, 5.209, -9.119e-08), (-60.57, 5.205, -8.386e-08), (-60.55, 5.203, -7.53e-08), (-60.49, 5.187, -9.711e-08), (-60.53, 5.19, -9.692e-08), (-60.53, 5.2, -4.661e-08), (-60.51, 5.189, -9.089e-08), (-60.15, 0.2277, -9.988e-08), (-60.17, 0.01021, -9.508e-08), (-60.14, 0.05036, -1.012e-07), (-60.31, 1.838, -8.74e-08), (-60.29, 1.905, -9.988e-08), (-60.22, 1.835, -2.497e-08), (-60.21, 1.89, -9.988e-08), (-60.14, 1.862, -7.491e-08), (-59.99, 1.972, -9.988e-08), (-60.17, 3.093, -9.988e-08), (-60.3, 4.786, -9.988e-08), (-60.17, 4.55, -9.969e-08), (-60.15, 4.859, -9.988e-08), (-60.17, 4.51, -9.614e-08), (-60.17, 4.531, -8.711e-08), (-60.15, 4.571, -8.946e-08), (-60.15, 4.59, -9.836e-08), (-60.1, 5.037, -9.988e-08), (-60.47, 5.185, -8.695e-08), (-60.45, 5.183, -8.413e-08), (-60.43, 5.183, -8.496e-08), (-60.41, 5.185, -8.881e-08), (-60.39, 5.187, -8.928e-08), (-60.37, 5.188, -9.128e-08), (-60.35, 5.19, -9.775e-08), (-60.34, 5.2, -4.162e-08), (-60.33, 5.202, -7.085e-08), (-60.31, 5.207, -8.917e-08), (-60.29, 5.21, -9.451e-08), (-60.29, 5.223, -6.835e-08), (-60.26, 5.24, -3.329e-08), (-60.27, 5.228, -9.513e-08), (-60.25, 5.245, -9.186e-08), (-60.23, 5.249, -9.317e-08), (-60.22, 5.261, -5.527e-08), (-60.19, 5.229, -9.758e-08), (-60.21, 5.25, -8.968e-08), (-60.21, 5.265, -7.107e-08), (-60.2, 5.244, -5.771e-08), (-60.11, 5.209, -9.766e-08), (-60.17, 5.229, -9.119e-08), (-60.15, 0.01462, -7.92e-08), (-60.13, 0.07053, -9.239e-08), (-60.14, 0.02, -4.162e-08), (-60.14, 0.03006, -8.088e-08), (-60.13, 0.09033, -9.076e-08), (-60.13, 0.1103, -9.215e-08), (-60.13, 0.13, -9.614e-08), (-60.11, 0.1366, -7.759e-08), (-60.1, 0.1393, -4.528e-08), (-60.09, 0.1502, -9.518e-08), (-60.07, 0.1524, -8.615e-08), (-60.06, 0.1581, -4.162e-08), (-60.06, 0.1716, -6.48e-08), (-60.06, 0.1908, -8.157e-08), (-60.05, 0.2107, -8.738e-08), (-60.05, 0.2305, -9.056e-08), (-60.05, 0.25, -9.614e-08), (-60.03, 0.2711, -9.96e-08), (-60.04, 0.2553, -4.578e-08), (-60.01, 0.2714, -9.525e-08), (-59.87, 1.701, -9.988e-08), (-59.65, 1.56, -9.988e-08), (-60.06, 1.804, -9.988e-08), (-60.1, 1.86, -4.994e-08), (-60.05, 2.382, -9.988e-08), (-59.82, 2.222, -9.988e-08), (-59.75, 1.95, -9.877e-08), (-59.94, 2.468, -9.75e-08), (-59.95, 2.49, -9.729e-08), (-59.95, 2.529, -9.298e-08), (-59.93, 2.431, -9.259e-08), (-59.95, 2.51, -9.002e-08), (-59.96, 2.549, -7.816e-08), (-59.93, 2.41, -9.349e-08), (-59.93, 2.449, -8.48e-08), (-59.94, 2.483, -4.439e-08), (-59.89, 2.35, -9.787e-08), (-59.91, 2.368, -8.983e-08), (-59.92, 2.388, -6.326e-08), (-59.92, 2.402, -4.162e-08), (-59.89, 2.363, -6.516e-08), (-59.86, 2.342, -8.047e-08), (-59.87, 2.347, -8.566e-08), (-59.85, 2.33, -9.449e-08), (-60.01, 2.745, -9.741e-08), (-59.99, 2.669, -9.729e-08), (-59.99, 2.689, -9.502e-08), (-60.01, 2.755, -9.549e-08), (-59.98, 2.894, -9.654e-08), (-59.97, 2.57, -9.807e-08), (-60.0, 2.709, -8.699e-08), (-60.0, 2.791, -8.995e-08), (-59.99, 2.85, -9.397e-08), (-59.97, 2.609, -9.107e-08), (-59.99, 2.65, -9.848e-08), (-60.0, 2.728, -6.187e-08), (-60.0, 2.755, -4.578e-08), (-60.0, 2.772, -6.57e-08), (-59.99, 2.811, -8.674e-08), (-59.99, 2.83, -9.094e-08), (-59.98, 2.872, -6.87e-08), (-59.97, 2.59, -9.056e-08), (-59.98, 2.629, -7.852e-08), (-59.98, 2.647, -5.76e-08), (-59.98, 2.86, -3.329e-08), (-59.96, 2.565, -4.606e-08), (-59.97, 2.911, -9.003e-08), (-59.97, 2.97, -9.653e-08), (-59.95, 3.05, -9.702e-08), (-59.97, 2.93, -8.997e-08), (-59.97, 2.95, -9.119e-08), (-59.96, 2.991, -7.878e-08), (-59.96, 2.974, -4.661e-08), (-59.96, 3.011, -8.416e-08), (-59.95, 3.03, -8.768e-08), (-59.95, 3.07, -8.739e-08), (-59.94, 3.111, -8.582e-08), (-59.93, 3.17, -8.546e-08), (-59.94, 3.078, -4.162e-08), (-59.94, 3.092, -6.48e-08), (-59.93, 3.131, -8.721e-08), (-59.93, 3.151, -8.942e-08), (-59.92, 3.192, -7.67e-08), (-59.95, 3.397, -9.988e-08), (-59.91, 3.211, -9.29e-08), (-59.89, 3.232, -8.577e-08), (-59.83, 3.469, -9.724e-08), (-59.85, 3.51, -9.878e-08), (-59.9, 3.217, -5.527e-08), (-59.89, 3.25, -9.677e-08), (-59.87, 3.271, -8.879e-08), (-59.88, 3.255, -6.409e-08), (-59.87, 3.29, -9.926e-08), (-59.85, 3.311, -9.345e-08), (-59.83, 3.43, -9.894e-08), (-59.86, 3.293, -7.068e-08), (-59.83, 3.332, -8.306e-08), (-59.84, 3.489, -8.337e-08), (-59.85, 3.765, -9.988e-08), (-59.87, 3.595, -9.31e-08), (-59.85, 3.549, -9.003e-08), (-59.87, 3.585, -9.739e-08), (-59.85, 3.529, -8.934e-08), (-59.86, 3.569, -7.425e-08), (-59.86, 3.585, -4.578e-08), (-59.86, 3.599, -5.527e-08), (-59.85, 3.611, -9.813e-08), (-59.88, 4.252, -9.988e-08), (-59.73, 4.169, -9.967e-08), (-60.13, 4.508, -9.759e-08), (-60.11, 4.506, -9.605e-08), (-60.01, 4.489, -9.453e-08), (-59.99, 4.488, -9.606e-08), (-59.97, 4.487, -9.211e-08), (-59.95, 4.485, -8.931e-08), (-59.93, 4.484, -8.422e-08), (-59.89, 4.47, -9.909e-08), (-59.91, 4.482, -7.52e-08), (-59.87, 4.47, -9.474e-08), (-59.85, 4.468, -9.376e-08), (-60.15, 4.509, -9.437e-08), (-60.16, 4.554, -6.638e-08), (-60.14, 4.594, -6.638e-08), (-60.13, 4.611, -8.719e-08), (-60.11, 4.618, -6.73e-08), (-60.07, 4.629, -9.578e-08), (-60.08, 4.648, -9.32e-08), (-60.09, 4.505, -8.862e-08), (-60.09, 4.618, -7.491e-08), (-60.07, 4.503, -7.915e-08), (-60.07, 4.618, -7.075e-08), (-60.07, 4.673, -8.177e-08), (-60.03, 4.77, -9.874e-08), (-60.05, 4.502, -7.343e-08), (-60.06, 4.679, -6.652e-08), (-60.05, 4.691, -9.27e-08), (-60.03, 4.49, -9.692e-08), (-60.03, 4.5, -4.661e-08), (-60.04, 4.697, -6.354e-08), (-60.03, 4.71, -9.5e-08), (-60.02, 4.729, -8.127e-08), (-60.02, 4.767, -6.972e-08), (-60.03, 4.79, -9.264e-08), (-60.02, 4.714, -7.125e-08), (-60.02, 4.748, -6.48e-08), (-59.89, 4.48, -4.756e-08), (-60.05, 5.123, -9.04e-08), (-60.03, 4.81, -9.556e-08), (-60.05, 5.11, -9.76e-08), (-60.03, 4.83, -9.349e-08), (-60.01, 4.891, -9.256e-08), (-60.01, 5.089, -9.378e-08), (-60.03, 5.107, -8.498e-08), (-60.02, 4.838, -4.162e-08), (-60.02, 4.852, -6.48e-08), (-60.02, 4.871, -8.089e-08), (-60.01, 4.91, -9.128e-08), (-60.01, 4.93, -9.525e-08), (-60.0, 4.952, -8.136e-08), (-60.02, 5.102, -5.28e-08), (-60.0, 4.935, -4.578e-08), (-60.0, 4.971, -8.334e-08), (-59.99, 4.99, -8.952e-08), (-59.99, 5.011, -9.104e-08), (-59.99, 5.03, -9.77e-08), (-59.99, 5.085, -7.927e-08), (-59.98, 5.034, -4.661e-08), (-59.98, 5.051, -7.816e-08), (-59.98, 5.07, -7.991e-08), (-59.98, 5.08, -3.329e-08), (-60.15, 5.23, -9.848e-08), (-60.15, 5.241, -5.29e-08), (-60.11, 5.17, -9.878e-08), (-60.13, 5.23, -9.848e-08), (-60.13, 5.243, -7.092e-08), (-60.09, 5.148, -8.413e-08), (-60.1, 5.167, -8.093e-08), (-60.11, 5.189, -9.089e-08), (-60.12, 5.227, -5.993e-08), (-60.07, 5.129, -8.94e-08), (-60.08, 5.14, -4.162e-08), (-59.52, 0.7134, -9.988e-08), (-59.76, 1.891, -8.947e-08), (-59.73, 1.847, -9.663e-08), (-59.75, 1.848, -9.267e-08), (-59.76, 1.87, -8.324e-08), (-59.76, 1.91, -8.74e-08), (-59.63, 1.743, -9.61e-08), (-59.67, 1.811, -9.736e-08), (-59.69, 1.775, -9.443e-08), (-59.69, 1.765, -8.095e-08), (-59.67, 1.847, -1.178e-07), (-59.67, 1.75, -9.43e-08), (-59.68, 1.76, -4.439e-08), (-59.68, 1.776, -4.528e-08), (-59.68, 1.792, -8.091e-08), (-59.65, 1.747, -8.694e-08), (-59.66, 1.832, -7.277e-08), (-59.65, 1.848, -7.93e-08), (-59.61, 1.73, -9.316e-08), (-59.62, 1.74, -4.439e-08), (-59.59, 1.727, -8.777e-08), (-59.56, 1.721, -8.246e-08), (-59.57, 1.724, -7.937e-08), (-59.51, 1.669, -9.206e-08), (-59.55, 1.71, -8.898e-08), (-59.53, 1.689, -9.099e-08), (-59.54, 1.704, -6.354e-08), (-59.74, 2.151, -9.443e-08), (-59.75, 1.93, -9.192e-08), (-59.75, 1.99, -9.429e-08), (-59.75, 2.01, -9.438e-08), (-59.75, 2.05, -9.515e-08), (-59.75, 2.07, -9.588e-08), (-59.75, 1.97, -8.997e-08), (-59.75, 2.03, -9.275e-08), (-59.75, 2.09, -9.926e-08), (-59.74, 2.13, -8.21e-08), (-59.74, 2.09, -4.786e-08), (-59.74, 2.111, -4.92e-08), (-59.74, 2.17, -8.324e-08), (-59.74, 2.191, -8.234e-08), (-59.74, 2.21, -8.74e-08), (-59.73, 2.231, -8.685e-08), (-59.83, 2.326, -8.282e-08), (-59.81, 2.31, -9.419e-08), (-59.82, 2.321, -5.438e-08), (-59.78, 2.301, -7.187e-08), (-59.79, 2.306, -8.2e-08), (-59.77, 2.289, -9.317e-08), (-59.75, 2.285, -7.912e-08), (-59.73, 2.25, -8.99e-08), (-59.73, 2.27, -8.395e-08), (-59.74, 2.28, -4.162e-08), (-59.84, 3.318, -4.162e-08), (-59.83, 3.35, -9.419e-08), (-59.82, 3.409, -8.492e-08), (-59.83, 3.449, -9.056e-08), (-59.84, 3.505, -4.606e-08), (-59.82, 3.356, -5.868e-08), (-59.81, 3.371, -8.6e-08), (-59.81, 3.389, -8.707e-08), (-59.82, 3.426, -5.327e-08), (-59.83, 3.616, -7.581e-08), (-59.82, 3.62, -7.534e-08), (-59.81, 3.632, -9.671e-08), (-59.79, 3.637, -6.516e-08), (-59.79, 3.65, -9.479e-08), (-59.73, 3.881, -9.988e-08), (-59.77, 3.654, -8.238e-08), (-59.76, 3.659, -5.527e-08), (-59.75, 3.671, -9.21e-08), (-59.73, 3.676, -7.418e-08), (-59.73, 3.69, -9.926e-08), (-59.71, 3.692, -8.737e-08), (-59.67, 3.79, -9.772e-08), (-59.69, 3.697, -6.249e-08), (-59.69, 3.71, -9.677e-08), (-59.67, 3.713, -7.896e-08), (-59.67, 3.73, -8.989e-08), (-59.67, 3.77, -8.99e-08), (-59.65, 3.794, -9.75e-08), (-59.63, 3.81, -9.605e-08), (-59.63, 3.798, -6.084e-08), (-59.61, 3.813, -8.777e-08), (-59.59, 3.817, -7.776e-08), (-59.58, 3.828, -5.716e-08), (-59.69, 4.07, -9.988e-08), (-59.71, 4.165, -8.055e-08), (-59.69, 4.15, -9.603e-08), (-59.67, 4.147, -8.802e-08), (-59.64, 4.064, -8.35e-08), (-59.65, 4.07, -9.399e-08), (-59.65, 4.081, -6.992e-08), (-59.65, 4.084, -5.993e-08), (-59.65, 4.08, -3.329e-08), (-59.65, 4.088, -5.627e-08), (-59.65, 4.095, -7.969e-08), (-59.64, 4.135, -9.77e-08), (-59.65, 4.144, -7.937e-08), (-59.63, 4.05, -9.399e-08), (-59.64, 4.1, -6.413e-08), (-59.63, 4.112, -7.855e-08), (-59.63, 4.125, -8.301e-08), (-59.63, 4.134, -8.157e-08), (-59.64, 4.141, -4.412e-08), (-59.59, 3.85, -9.499e-08), (-59.59, 3.87, -9.454e-08), (-59.61, 4.029, -9.185e-08), (-59.62, 4.044, -6.873e-08), (-59.62, 4.128, -4.162e-08), (-59.62, 4.133, -4.395e-08), (-59.59, 3.89, -9.587e-08), (-59.57, 3.91, -9.715e-08), (-59.58, 4.003, -8.041e-08), (-59.59, 4.009, -9.185e-08), (-59.6, 4.023, -6.126e-08), (-59.58, 3.842, -4.162e-08), (-59.57, 3.895, -7.491e-08), (-59.57, 3.989, -9.185e-08), (-59.55, 3.914, -7.468e-08), (-59.55, 3.93, -9.76e-08), (-59.54, 3.955, -1.137e-07), (-59.55, 3.969, -9.185e-08), (-59.56, 3.983, -6.126e-08), (-59.53, 3.934, -7.468e-08), (-59.52, 3.943, -6.326e-08), (-59.52, 3.947, -8.99e-08), (-59.53, 3.953, -6.126e-08), (-59.54, 3.963, -6.126e-08), (-59.83, 4.467, -9.151e-08), (-59.79, 4.449, -9.055e-08), (-59.81, 4.465, -8.263e-08), (-59.77, 4.43, -9.7e-08), (-59.8, 4.461, -4.217e-08), (-59.77, 4.443, -6.748e-08), (-59.73, 4.23, -9.435e-08), (-59.73, 4.29, -8.767e-08), (-59.75, 4.426, -7.877e-08), (-59.73, 4.19, -9.156e-08), (-59.73, 4.21, -9.156e-08), (-59.73, 4.25, -9.159e-08), (-59.73, 4.27, -9.275e-08), (-59.73, 4.409, -8.649e-08), (-59.74, 4.42, -4.162e-08), (-59.72, 4.299, -4.217e-08), (-59.71, 4.312, -8.141e-08), (-59.71, 4.33, -9.848e-08), (-59.69, 4.35, -9.436e-08), (-59.71, 4.39, -9.432e-08), (-59.72, 4.403, -6.354e-08), (-59.7, 4.161, -5.375e-08), (-59.7, 4.334, -7.283e-08), (-59.68, 4.38, -3.781e-08), (-59.69, 4.385, -7.855e-08), (-59.68, 4.356, -6.354e-08), (-59.67, 4.369, -7.906e-08), (-58.91, 0.2714, -9.963e-08), (-59.24, 1.146, -9.988e-08), (-59.45, 1.59, -9.829e-08), (-59.43, 1.57, -9.317e-08), (-59.42, 1.563, -8.039e-08), (-59.44, 1.585, -6.973e-08), (-59.39, 1.528, -9.354e-08), (-59.41, 1.549, -8.515e-08), (-59.37, 1.508, -8.716e-08), (-59.4, 1.542, -5.327e-08), (-59.35, 1.47, -9.658e-08), (-59.37, 1.49, -9.926e-08), (-59.38, 1.521, -4.217e-08), (-59.35, 1.487, -7.698e-08), (-59.33, 1.45, -9.295e-08), (-59.34, 1.466, -7.283e-08), (-59.31, 1.429, -9.294e-08), (-59.32, 1.445, -6.597e-08), (-59.28, 1.403, -7.72e-08), (-59.29, 1.409, -9.033e-08), (-59.3, 1.423, -6.126e-08), (-59.27, 1.388, -8.858e-08), (-59.25, 1.383, -7.157e-08), (-59.23, 1.369, -9.221e-08), (-59.19, 1.35, -9.832e-08), (-59.21, 1.365, -8.362e-08), (-59.52, 1.682, -5.327e-08), (-59.47, 1.627, -8.12e-08), (-59.49, 1.648, -8.368e-08), (-59.5, 1.661, -4.217e-08), (-59.47, 1.61, -9.76e-08), (-59.45, 1.606, -7.491e-08), (-59.52, 3.945, -3.329e-08), (-59.52, 3.947, -4.162e-08), (-58.9, 0.2714, -7.416e-08), (-58.9, 0.33, -7.491e-08), (-58.9, 0.35, -7.491e-08), (-58.9, 0.37, -7.491e-08), (-58.9, 0.39, -7.491e-08), (-58.9, 0.41, -7.491e-08), (-58.9, 0.43, -7.491e-08), (-58.9, 0.45, -7.491e-08), (-58.9, 0.47, -7.491e-08), (-58.9, 0.49, -7.491e-08), (-58.9, 0.51, -7.491e-08), (-58.9, 0.53, -7.491e-08), (-58.9, 0.55, -7.491e-08), (-58.9, 0.57, -7.491e-08), (-58.9, 0.59, -7.491e-08), (-58.9, 0.61, -7.491e-08), (-58.9, 0.63, -7.491e-08), (-58.96, 0.9784, -9.988e-08), (-58.9, 0.65, -7.491e-08), (-58.9, 0.67, -7.491e-08), (-58.9, 0.69, -7.491e-08), (-58.9, 0.71, -7.491e-08), (-58.9, 0.73, -7.491e-08), (-58.9, 0.75, -7.491e-08), (-58.9, 0.77, -7.491e-08), (-58.9, 0.79, -7.491e-08), (-58.9, 0.81, -7.491e-08), (-58.9, 0.83, -7.491e-08), (-58.9, 0.85, -7.491e-08), (-58.9, 0.87, -7.491e-08), (-58.9, 0.89, -7.491e-08), (-58.9, 0.91, -7.491e-08), (-58.9, 0.93, -7.491e-08), (-58.9, 0.95, -7.491e-08), (-59.13, 1.269, -9.988e-08), (-59.02, 1.179, -9.988e-08), (-58.99, 1.27, -9.681e-08), (-58.97, 1.267, -8.802e-08), (-58.94, 1.26, -6.927e-08), (-58.95, 1.263, -7.401e-08), (-58.93, 1.249, -9.221e-08), (-58.91, 1.245, -8.853e-08), (-58.9, 0.97, -7.491e-08), (-58.9, 0.99, -7.491e-08), (-58.9, 1.01, -7.491e-08), (-58.9, 1.03, -7.491e-08), (-58.9, 1.05, -7.491e-08), (-58.9, 1.07, -7.491e-08), (-58.9, 1.09, -7.491e-08), (-58.9, 1.11, -7.491e-08), (-58.9, 1.13, -7.491e-08), (-58.9, 1.15, -7.491e-08), (-58.9, 1.17, -7.491e-08), (-58.9, 1.19, -7.491e-08), (-58.9, 1.21, -7.491e-08), (-58.9, 1.23, -7.491e-08), (-58.9, 1.243, -5.527e-08), (-59.19, 1.362, -5.693e-08), (-59.17, 1.347, -8.827e-08), (-59.15, 1.343, -7.401e-08), (-59.13, 1.329, -9.221e-08), (-59.11, 1.325, -8.228e-08), (-59.09, 1.31, -9.607e-08), (-59.09, 1.322, -5.693e-08), (-59.07, 1.307, -8.827e-08), (-59.04, 1.3, -6.927e-08), (-59.05, 1.303, -7.401e-08), (-59.03, 1.289, -9.221e-08), (-59.01, 1.285, -8.362e-08), (-58.99, 1.282, -5.693e-08), (-61.29, 1.783, 0.0), (-60.92, 4.64, 3.329e-08), (-60.66, 4.88, 3.329e-08), (-60.58, 4.94, 3.329e-08), (-60.0, 2.74, 3.329e-08), (-59.92, 3.18, 3.329e-08), (-59.66, 1.82, 3.329e-08), (-59.58, 3.82, 3.329e-08), (-59.65, 4.085, 3.329e-08), (-59.24, 1.38, 4.162e-08), (-59.48, 1.64, 3.329e-08), (-59.14, 1.34, 4.162e-08)], [], [(5, 0, 1), (2, 5, 1), (3, 6, 2), (13, 8, 9), (15, 10, 11), (6, 11, 5), (17, 6, 7), (17, 7, 12), (42, 19, 15), (42, 15, 6), (22, 6, 16), (39, 26, 27), (30, 28, 29), (39, 31, 32), (39, 33, 34), (37, 35, 39), (39, 36, 37), (42, 20, 21), (42, 21, 18), (43, 22, 23), (44, 40, 41), (44, 41, 42), (45, 42, 22), (48, 45, 46), (58, 42, 45), (58, 45, 50), (55, 58, 50), (42, 56, 57), (65, 42, 58), (61, 65, 58), (62, 65, 61), (67, 63, 64), (76, 65, 68), (39, 27, 24), (70, 74, 69), (77, 71, 72), (77, 72, 73), (78, 73, 74), (80, 65, 79), (65, 77, 78), (82, 65, 81), (65, 76, 77), (83, 85, 65), (84, 85, 83), (87, 88, 86), (93, 88, 97), (92, 88, 91), (155, 99, 100), (155, 65, 85), (116, 101, 102), (109, 103, 104), (116, 109, 105), (116, 110, 111), (116, 111, 112), (116, 112, 107), (116, 107, 109), (116, 114, 115), (122, 117, 118), (116, 119, 113), (116, 121, 122), (116, 122, 118), (116, 123, 124), (116, 124, 121), (155, 100, 90), (132, 127, 128), (151, 129, 125), (133, 130, 131), (133, 131, 132), (151, 132, 129), (134, 133, 151), (140, 137, 138), (142, 139, 140), (146, 144, 145), (153, 146, 142), (153, 142, 140), (153, 140, 39), (153, 147, 148), (153, 148, 149), (146, 150, 143), (153, 151, 152), (153, 150, 146), (156, 151, 153), (154, 134, 151), (156, 153, 65), (161, 158, 159), (154, 159, 157), (166, 162, 163), (167, 161, 154), (171, 154, 156), (173, 164, 165), (177, 167, 168), (179, 174, 175), (176, 175, 173), (180, 176, 166), (181, 166, 167), (184, 179, 176), (185, 180, 166), (188, 183, 179), (190, 184, 176), (193, 186, 187), (194, 189, 184), (197, 191, 192), (198, 193, 188), (200, 195, 196), (201, 196, 197), (202, 204, 156), (206, 202, 156), (205, 207, 204), (213, 156, 203), (156, 216, 214), (208, 217, 156), (218, 208, 156), (220, 209, 210), (222, 217, 208), (224, 223, 156), (223, 203, 156), (223, 225, 203), (223, 227, 225), (226, 229, 223), (223, 230, 226), (233, 223, 224), (223, 234, 232), (233, 236, 223), (237, 239, 233), (238, 240, 237), (224, 242, 238), (241, 243, 224), (224, 245, 244), (224, 156, 155), (883, 224, 155), (224, 247, 246), (248, 224, 883), (259, 255, 249), (258, 256, 252), (258, 252, 253), (259, 253, 254), (259, 254, 255), (263, 260, 261), (265, 262, 263), (274, 269, 270), (274, 270, 271), (275, 273, 970), (275, 970, 269), (276, 269, 274), (277, 272, 275), (279, 277, 278), (285, 259, 280), (286, 259, 282), (303, 289, 290), (303, 291, 292), (303, 293, 294), (298, 971, 295), (303, 295, 296), (302, 299, 300), (303, 300, 298), (311, 266, 265), (306, 263, 259), (308, 259, 267), (311, 304, 305), (312, 263, 306), (312, 311, 263), (311, 313, 314), (311, 314, 309), (319, 316, 317), (320, 323, 311), (328, 324, 325), (311, 325, 321), (327, 329, 326), (303, 288, 328), (332, 334, 311), (303, 333, 335), (340, 343, 339), (341, 343, 340), (348, 350, 347), (362, 357, 358), (367, 359, 360), (361, 367, 360), (368, 363, 369), (383, 372, 373), (383, 373, 374), (383, 374, 371), (368, 371, 366), (383, 378, 379), (383, 379, 376), (383, 972, 380), (383, 380, 381), (383, 348, 345), (385, 386, 384), (973, 386, 385), (401, 386, 389), (390, 401, 389), (391, 401, 390), (423, 393, 394), (397, 401, 396), (398, 401, 397), (423, 399, 400), (403, 401, 402), (401, 404, 405), (401, 406, 423), (401, 403, 404), (423, 410, 408), (423, 412, 409), (423, 414, 412), (423, 416, 414), (423, 418, 416), (423, 420, 418), (423, 422, 420), (423, 394, 388), (338, 303, 337), (428, 303, 425), (432, 428, 429), (434, 426, 427), (435, 303, 426), (438, 303, 435), (441, 303, 438), (444, 303, 440), (445, 421, 303), (445, 303, 442), (446, 421, 445), (449, 421, 446), (450, 421, 448), (452, 421, 450), (454, 451, 452), (455, 421, 451), (458, 343, 341), (344, 458, 341), (461, 459, 460), (458, 460, 457), (470, 468, 458), (458, 472, 470), (351, 458, 344), (352, 458, 351), (487, 354, 355), (487, 355, 356), (487, 356, 350), (487, 350, 348), (481, 458, 352), (487, 479, 480), (458, 482, 477), (483, 458, 477), (484, 458, 483), (458, 484, 485), (487, 485, 486), (488, 487, 401), (458, 487, 488), (488, 401, 423), (489, 488, 504), (491, 421, 455), (492, 421, 490), (423, 421, 492), (495, 423, 493), (496, 498, 423), (497, 498, 496), (499, 423, 498), (503, 423, 501), (502, 503, 501), (507, 508, 504), (510, 511, 508), (513, 514, 512), (515, 516, 514), (521, 474, 475), (522, 475, 458), (458, 523, 522), (610, 526, 458), (532, 531, 610), (536, 534, 535), (537, 535, 532), (537, 532, 610), (546, 458, 488), (549, 550, 548), (553, 548, 552), (554, 508, 511), (550, 554, 511), (557, 504, 554), (558, 504, 556), (561, 555, 559), (563, 560, 561), (565, 489, 560), (568, 489, 566), (569, 547, 564), (571, 489, 570), (572, 614, 489), (573, 614, 572), (574, 575, 573), (614, 575, 576), (577, 614, 576), (580, 614, 577), (582, 614, 580), (975, 580, 581), (519, 586, 518), (520, 586, 519), (517, 586, 584), (593, 587, 586), (593, 589, 588), (600, 598, 596), (600, 596, 597), (603, 601, 600), (605, 603, 600), (538, 585, 520), (539, 585, 538), (540, 585, 539), (543, 606, 542), (610, 545, 536), (610, 536, 537), (585, 540, 541), (610, 609, 607), (610, 607, 608), (612, 585, 610), (613, 585, 611), (613, 611, 612), (546, 610, 458), (616, 614, 615), (619, 614, 616), (620, 488, 614), (621, 617, 618), (622, 488, 620), (623, 620, 617), (976, 620, 624), (627, 625, 626), (628, 546, 622), (629, 622, 625), (631, 546, 628), (632, 546, 630), (633, 614, 582), (634, 614, 633), (636, 614, 634), (637, 614, 636), (639, 615, 614), (642, 643, 646), (638, 647, 614), (653, 650, 651), (657, 658, 656), (662, 649, 658), (661, 663, 660), (666, 662, 659), (666, 659, 663), (664, 666, 663), (665, 666, 664), (977, 666, 665), (668, 666, 667), (669, 670, 668), (605, 604, 603), (675, 673, 674), (675, 674, 605), (678, 676, 677), (683, 679, 680), (685, 682, 683), (605, 688, 686), (605, 689, 687), (694, 692, 690), (695, 693, 694), (605, 695, 694), (546, 605, 613), (700, 546, 632), (702, 699, 700), (703, 546, 699), (704, 546, 703), (705, 706, 704), (698, 546, 706), (707, 698, 706), (709, 710, 708), (711, 698, 710), (712, 713, 698), (716, 698, 713), (715, 716, 713), (718, 698, 716), (698, 720, 721), (698, 721, 722), (727, 723, 724), (727, 724, 725), (734, 735, 736), (739, 736, 737), (739, 737, 738), (116, 743, 744), (116, 747, 748), (116, 748, 742), (116, 742, 743), (759, 753, 754), (760, 758, 759), (761, 758, 760), (765, 758, 764), (769, 767, 768), (758, 761, 762), (758, 762, 763), (773, 740, 772), (770, 773, 769), (774, 771, 766), (775, 771, 774), (777, 771, 776), (779, 784, 778), (780, 784, 779), (784, 780, 781), (786, 884, 785), (787, 884, 786), (788, 884, 787), (789, 884, 788), (797, 791, 792), (801, 793, 794), (804, 799, 800), (804, 800, 801), (807, 805, 806), (808, 806, 803), (808, 803, 804), (808, 804, 797), (813, 809, 810), (815, 808, 814), (790, 809, 813), (836, 654, 655), (836, 817, 818), (822, 819, 820), (836, 821, 822), (836, 827, 828), (836, 828, 823), (836, 829, 830), (836, 830, 831), (836, 831, 832), (836, 832, 825), (836, 825, 827), (797, 792, 833), (836, 833, 834), (836, 834, 835), (808, 797, 836), (672, 837, 671), (836, 653, 662), (840, 666, 670), (843, 837, 841), (842, 843, 841), (844, 696, 697), (843, 605, 546), (845, 844, 605), (843, 842, 845), (843, 845, 605), (846, 843, 546), (847, 846, 546), (847, 546, 698), (698, 718, 719), (727, 726, 728), (727, 728, 729), (727, 731, 733), (727, 733, 734), (848, 734, 739), (849, 734, 848), (851, 734, 849), (852, 727, 851), (854, 727, 852), (727, 853, 855), (858, 727, 857), (860, 727, 859), (861, 863, 727), (862, 863, 861), (866, 870, 865), (868, 870, 867), (871, 870, 869), (872, 869, 868), (749, 750, 751), (749, 751, 752), (116, 752, 746), (116, 746, 747), (880, 874, 875), (881, 875, 876), (116, 878, 879), (116, 102, 882), (116, 882, 878), (116, 880, 881), (883, 116, 884), (884, 116, 758), (884, 758, 771), (884, 771, 784), (808, 884, 790), (886, 870, 871), (887, 870, 886), (891, 870, 888), (892, 870, 891), (896, 870, 893), (897, 870, 894), (890, 870, 897), (901, 890, 900), (903, 890, 901), (904, 890, 902), (905, 871, 873), (908, 907, 885), (911, 910, 909), (911, 885, 910), (911, 909, 846), (912, 890, 904), (914, 915, 912), (890, 912, 915), (916, 890, 915), (918, 919, 917), (921, 890, 919), (920, 921, 919), (922, 923, 921), (890, 921, 923), (927, 890, 925), (928, 926, 890), (929, 890, 926), (930, 931, 929), (906, 883, 884), (934, 908, 911), (935, 908, 934), (937, 936, 934), (978, 936, 937), (938, 935, 978), (939, 938, 937), (940, 846, 847), (942, 890, 931), (943, 944, 942), (945, 946, 890), (947, 890, 946), (948, 941, 947), (949, 890, 941), (954, 890, 950), (953, 954, 950), (957, 954, 956), (959, 954, 958), (961, 954, 960), (965, 967, 964), (954, 963, 966), (967, 968, 969), (224, 980, 979), (224, 981, 980), (224, 982, 981), (224, 984, 983), (989, 986, 985), (248, 992, 990), (248, 993, 992), (997, 248, 987), (994, 998, 993), (248, 999, 996), (248, 1000, 999), (1004, 1002, 248), (1038, 248, 997), (1005, 1003, 1004), (1006, 248, 883), (1007, 1006, 883), (1008, 1007, 883), (1008, 1006, 1007), (997, 1006, 1008), (1009, 1008, 883), (1015, 1013, 1011), (1024, 1021, 1020), (1024, 1020, 1004), (1024, 1132, 1022), (1026, 1025, 1024), (1038, 1028, 1029), (1036, 1031, 1032), (1033, 1036, 1032), (1012, 1010, 1037), (1012, 1037, 1036), (1015, 1011, 1012), (1042, 1016, 1017), (1048, 1018, 1019), (1048, 1019, 1014), (1048, 1042, 1018), (1047, 1043, 1044), (1049, 1044, 1045), (1049, 1045, 1046), (1048, 1046, 1039), (1048, 1039, 1041), (1051, 1050, 1049), (1053, 1052, 1051), (1053, 1058, 1055), (1048, 1061, 1060), (1062, 1015, 1038), (1085, 1048, 1062), (1009, 1062, 1038), (1064, 1062, 1009), (1066, 1067, 1065), (1070, 1069, 1048), (1071, 1070, 1048), (1077, 1074, 1071), (1076, 1078, 1075), (1081, 1079, 1072), (1082, 1083, 1081), (1086, 1088, 1085), (1090, 1087, 1063), (1062, 1092, 1086), (1064, 1089, 1062), (1096, 1048, 1087), (1099, 1072, 1048), (1100, 1048, 1095), (1098, 1101, 1097), (1103, 1072, 1099), (1089, 1104, 1098), (1064, 1105, 1102), (1107, 1072, 1103), (1064, 1111, 1108), (1109, 1113, 1064), (1064, 1114, 1110), (1064, 1116, 1114), (1064, 1117, 1116), (1119, 1120, 1118), (1064, 1122, 1119), (1121, 1126, 1064), (1127, 1128, 1126), (1009, 883, 906), (1134, 1009, 906), (1135, 933, 907), (1136, 1135, 907), (1139, 1136, 908), (1759, 1138, 1136), (1759, 1136, 1139), (1142, 1759, 1139), (1143, 1135, 1137), (1143, 1137, 1141), (1143, 1141, 1138), (1143, 1138, 1759), (1144, 1759, 1142), (1144, 1142, 1140), (1174, 1143, 1144), (1144, 1140, 908), (1148, 954, 1147), (1150, 954, 1148), (1151, 954, 1150), (1152, 1149, 1151), (1154, 1149, 1153), (1156, 1149, 1155), (1157, 1158, 1156), (1159, 1149, 1158), (1164, 1165, 1163), (1161, 1159, 1160), (1149, 1159, 1168), (1170, 1149, 1169), (1171, 1149, 1170), (1134, 906, 933), (1173, 1134, 933), (1175, 1174, 1144), (1175, 933, 1174), (1176, 933, 1175), (1178, 1177, 1176), (1176, 1175, 1144), (1180, 1144, 1145), (1180, 1178, 1144), (1181, 1145, 940), (1183, 1182, 1149), (1184, 1216, 1182), (1186, 1149, 1185), (1187, 1149, 1186), (1182, 1183, 1188), (1195, 1182, 1190), (1195, 1190, 1192), (1194, 1195, 1193), (1197, 1182, 1196), (1760, 1182, 1197), (1182, 1199, 1200), (1201, 1182, 1200), (1202, 1203, 1201), (1204, 1205, 1203), (1184, 1182, 1203), (1184, 1203, 1205), (1207, 1184, 1205), (1211, 933, 1179), (1211, 1179, 1180), (1213, 933, 1211), (1214, 1211, 1180), (1173, 933, 1212), (1173, 1215, 1180), (1209, 1184, 1208), (1219, 1220, 1218), (1221, 1184, 1220), (1223, 1221, 1222), (1225, 1184, 1221), (1226, 1227, 1225), (1228, 1184, 1227), (1761, 1233, 1230), (1264, 1231, 1232), (1241, 1234, 1235), (1264, 1235, 1236), (1238, 1184, 1237), (1253, 1184, 1245), (1246, 1253, 1245), (1762, 1253, 1246), (1252, 1247, 1248), (1264, 1249, 1250), (1264, 1250, 1244), (1264, 1244, 1239), (1264, 1252, 1248), (1264, 1253, 1252), (1287, 1253, 1264), (1259, 1254, 1255), (1259, 1257, 1258), (1260, 1263, 1259), (1264, 1261, 1262), (1264, 1262, 1257), (1265, 1257, 1263), (1264, 1232, 1229), (1267, 1264, 1265), (1268, 1265, 1266), (1270, 1264, 1267), (1272, 1264, 1269), (1272, 1269, 1271), (1274, 1264, 1272), (1276, 1273, 1274), (1121, 1064, 1009), (1130, 1278, 1131), (1210, 1277, 1009), (1283, 1280, 1281), (1340, 1173, 1282), (1284, 1282, 1283), (1281, 1280, 1180), (1285, 1283, 1180), (1286, 1180, 1181), (1288, 1291, 1217), (1287, 1184, 1253), (1294, 1287, 1264), (1295, 1264, 1273), (1296, 1264, 1295), (1297, 1264, 1296), (1298, 1264, 1297), (1300, 1301, 1264), (1302, 1303, 1301), (1304, 1301, 1303), (1305, 1301, 1304), (1308, 1294, 1305), (1312, 1308, 1309), (1310, 1313, 1309), (1311, 1313, 1310), (1316, 1294, 1312), (1279, 1318, 1278), (1319, 1279, 1121), (1279, 1320, 1318), (1277, 1322, 1121), (1277, 1325, 1324), (1277, 1326, 1325), (1277, 1328, 1327), (1277, 1331, 1328), (1335, 1336, 1334), (1339, 1210, 1173), (1338, 1339, 1173), (1341, 1340, 1284), (1341, 1284, 1285), (1342, 1285, 1180), (1343, 1285, 1342), (1347, 1342, 1367), (1351, 1342, 1345), (1352, 1348, 1345), (1353, 1345, 1346), (1357, 1342, 1351), (1358, 1354, 1355), (1361, 1343, 1359), (1362, 1342, 1180), (1364, 1342, 1362), (1365, 1362, 1286), (1368, 1364, 1362), (1369, 1365, 1286), (1371, 1367, 1342), (1372, 1342, 1363), (1373, 1368, 1362), (1369, 1375, 1365), (1286, 1376, 1369), (1370, 1377, 1286), (1380, 1371, 1342), (1381, 1342, 1372), (1378, 1382, 1370), (1383, 1347, 1367), (1384, 1366, 1286), (1385, 1388, 1286), (1389, 1390, 1385), (1386, 1392, 1286), (1286, 1393, 1386), (1394, 1397, 1393), (1395, 1399, 1286), (1401, 1286, 1216), (1402, 1400, 1395), (1403, 1406, 1402), (1405, 1404, 1401), (1408, 1409, 1407), (1412, 1401, 1404), (1411, 1413, 1410), (1401, 1216, 1416), (1417, 1401, 1416), (1421, 1418, 1401), (1419, 1421, 1401), (1425, 1216, 1217), (1425, 1416, 1216), (1430, 1217, 1429), (1432, 1425, 1431), (1433, 1425, 1432), (1435, 1425, 1433), (1437, 1425, 1436), (1438, 1217, 1290), (1292, 1439, 1288), (1287, 1440, 1293), (1287, 1442, 1441), (1217, 1428, 1445), (1287, 1449, 1444), (1451, 1217, 1447), (1454, 1217, 1451), (1459, 1453, 1450), (1429, 1217, 1454), (1458, 1461, 1457), (1462, 1458, 1459), (1465, 1450, 1289), (1289, 1467, 1465), (1470, 1294, 1466), (1289, 1471, 1467), (1468, 1473, 1289), (1294, 1474, 1468), (1477, 1469, 1470), (1476, 1478, 1475), (1294, 1479, 1476), (1483, 1294, 1469), (1294, 1484, 1482), (1483, 1485, 1294), (1490, 1294, 1316), (1491, 1316, 1488), (1489, 1491, 1488), (1494, 1294, 1490), (1495, 1490, 1316), (1496, 1316, 1491), (1497, 1294, 1493), (1499, 1337, 1335), (1655, 1337, 1499), (1499, 1335, 1210), (1500, 1338, 1285), (1500, 1503, 1338), (1506, 1338, 1501), (1506, 1507, 1338), (1509, 1506, 1501), (1511, 1338, 1508), (1506, 1512, 1507), (1339, 1338, 1505), (1514, 1505, 1510), (1509, 1765, 1506), (1517, 1339, 1505), (1520, 1339, 1517), (1521, 1517, 1519), (1523, 1339, 1520), (1524, 1522, 1523), (1528, 1344, 1285), (1527, 1504, 1285), (1528, 1532, 1344), (1530, 1533, 1285), (1535, 1343, 1526), (1343, 1536, 1534), (1535, 1537, 1343), (1343, 1538, 1526), (1544, 1343, 1542), (1546, 1343, 1543), (1547, 1343, 1545), (1548, 1343, 1547), (1548, 1549, 1343), (1414, 1552, 1411), (1555, 1412, 1404), (1556, 1415, 1405), (1401, 1557, 1553), (1560, 1554, 1412), (1562, 1561, 1424), (1563, 1562, 1424), (1563, 1424, 1416), (1416, 1568, 1567), (1416, 1570, 1569), (1416, 1572, 1571), (1573, 1416, 1566), (1416, 1574, 1572), (1579, 1573, 1566), (1416, 1576, 1575), (1578, 1416, 1573), (1580, 1581, 1579), (1566, 1582, 1580), (1585, 1566, 1426), (1587, 1426, 1586), (1588, 1585, 1587), (1592, 1591, 1585), (1594, 1767, 1592), (1597, 1585, 1588), (1598, 1566, 1589), (1603, 1596, 1597), (1607, 1566, 1598), (1602, 1608, 1601), (1614, 1566, 1606), (1615, 1583, 1604), (1611, 1616, 1610), (1617, 1566, 1612), (1621, 1611, 1566), (1622, 1566, 1617), (1627, 1620, 1621), (1628, 1425, 1437), (1629, 1631, 1628), (1632, 1629, 1630), (1633, 1631, 1629), (1637, 1426, 1425), (1635, 1640, 1425), (1641, 1425, 1631), (1642, 1631, 1636), (1425, 1644, 1635), (1647, 1425, 1641), (1646, 1650, 1645), (1651, 1653, 1646), (1656, 1499, 1210), (1660, 1658, 1657), (1662, 1339, 1659), (1666, 1339, 1661), (1667, 1663, 1661), (1668, 1665, 1666), (1670, 1669, 1665), (1671, 1339, 1669), (1673, 1656, 1339), (1675, 1339, 1671), (1676, 1656, 1673), (1677, 1656, 1676), (1680, 1656, 1678), (1681, 1522, 1524), (1683, 1339, 1522), (1685, 1657, 1339), (1769, 1682, 1683), (1686, 1657, 1685), (1625, 1687, 1624), (1706, 1655, 1656), (1715, 1655, 1706), (1724, 1656, 1723), (1726, 1724, 1725), (1728, 1724, 1726), (1729, 1724, 1727), (1730, 1724, 1729), (1741, 1706, 1724), (1744, 1724, 1730), (1746, 1656, 1680), (1723, 1656, 1679), (1770, 1723, 1748), (1750, 1723, 1749), (1751, 1723, 1750), (1753, 1723, 1751), (1754, 1724, 1753), (1756, 1724, 1754), (1757, 1724, 1756), (1758, 1724, 1757), (46, 45, 51), (47, 46, 51), (49, 45, 48), (50, 45, 49), (88, 92, 97), (99, 96, 94), (96, 88, 95), (100, 99, 98), (88, 96, 99), (363, 361, 362), (430, 427, 428), (433, 427, 430), (433, 430, 431), (551, 550, 511), (548, 550, 551), (566, 489, 547), (570, 489, 568), (570, 568, 974), (584, 516, 517), (647, 646, 614), (648, 641, 646), (645, 648, 646), (643, 645, 646), (1084, 1081, 1072), (1084, 1082, 1081), (1162, 1161, 1167), (1168, 1161, 1162), (1166, 1162, 1165), (1252, 1253, 1251), (1419, 1401, 1417), (1508, 1338, 1507), (1591, 1590, 1585), (1594, 1592, 1585), (1593, 1590, 1591), (1599, 1595, 1585), (1601, 1600, 1596), (1624, 1623, 1620), (1626, 1625, 1620), (2, 6, 5), (3, 7, 6), (5, 11, 4), (8, 12, 7), (13, 12, 8), (6, 15, 11), (17, 16, 6), (15, 19, 14), (42, 18, 19), (22, 42, 6), (23, 22, 16), (39, 29, 26), (39, 30, 29), (39, 32, 30), (39, 34, 31), (39, 35, 33), (39, 38, 36), (42, 41, 20), (51, 45, 22), (42, 54, 44), (52, 55, 50), (54, 57, 53), (42, 60, 56), (54, 42, 57), (59, 61, 58), (42, 64, 60), (62, 66, 65), (42, 67, 64), (66, 68, 65), (42, 24, 67), (24, 27, 25), (42, 39, 24), (65, 39, 42), (70, 78, 74), (78, 77, 73), (75, 79, 78), (79, 65, 78), (80, 81, 65), (82, 83, 65), (86, 88, 85), (87, 89, 88), (89, 91, 88), (93, 95, 88), (155, 88, 99), (88, 155, 85), (116, 106, 101), (105, 109, 104), (116, 105, 106), (109, 107, 108), (116, 115, 110), (116, 113, 114), (116, 118, 119), (121, 124, 120), (116, 90, 123), (116, 155, 90), (129, 132, 128), (151, 133, 132), (154, 135, 134), (154, 136, 135), (39, 138, 38), (39, 140, 138), (142, 146, 141), (146, 143, 144), (153, 152, 147), (150, 153, 149), (151, 125, 126), (156, 154, 151), (65, 153, 39), (155, 156, 65), (883, 155, 116), (154, 157, 136), (154, 161, 159), (161, 163, 160), (166, 165, 162), (161, 166, 163), (168, 167, 154), (169, 168, 154), (170, 169, 154), (171, 170, 154), (166, 173, 165), (167, 166, 161), (173, 175, 172), (166, 176, 173), (176, 179, 175), (182, 181, 167), (179, 183, 178), (188, 187, 183), (189, 188, 179), (184, 189, 179), (193, 192, 186), (188, 193, 187), (197, 196, 191), (193, 197, 192), (200, 199, 195), (201, 200, 196), (156, 204, 171), (202, 205, 204), (214, 206, 156), (210, 209, 156), (211, 210, 156), (212, 211, 156), (213, 212, 156), (214, 216, 215), (156, 217, 216), (219, 218, 156), (209, 219, 156), (222, 221, 217), (223, 228, 227), (223, 229, 228), (223, 231, 230), (223, 232, 231), (223, 235, 234), (223, 236, 235), (224, 237, 233), (238, 237, 224), (224, 243, 242), (224, 244, 241), (224, 246, 245), (224, 979, 247), (252, 256, 251), (259, 258, 253), (258, 261, 257), (258, 263, 261), (259, 263, 258), (265, 266, 264), (269, 970, 268), (272, 249, 250), (275, 272, 273), (276, 275, 269), (272, 259, 249), (277, 259, 272), (278, 277, 275), (280, 259, 277), (281, 277, 279), (283, 282, 259), (284, 283, 259), (285, 284, 259), (286, 267, 259), (303, 292, 289), (303, 294, 291), (303, 296, 293), (303, 298, 295), (298, 300, 297), (303, 302, 300), (311, 305, 266), (263, 311, 265), (307, 306, 259), (308, 307, 259), (311, 310, 304), (311, 309, 310), (312, 315, 311), (311, 317, 313), (315, 318, 311), (311, 319, 317), (318, 320, 311), (311, 322, 319), (311, 321, 322), (323, 326, 311), (311, 328, 325), (326, 329, 311), (328, 288, 287), (329, 330, 311), (303, 290, 288), (311, 303, 328), (330, 331, 311), (331, 332, 311), (333, 303, 311), (334, 333, 311), (335, 336, 303), (336, 337, 303), (342, 344, 341), (347, 350, 346), (350, 356, 349), (362, 361, 357), (361, 368, 367), (363, 368, 361), (364, 369, 363), (366, 371, 365), (371, 374, 370), (368, 366, 367), (383, 376, 372), (368, 383, 371), (376, 379, 375), (378, 381, 377), (383, 382, 972), (378, 383, 381), (383, 345, 382), (401, 383, 368), (384, 386, 368), (387, 389, 386), (391, 395, 401), (392, 396, 395), (423, 400, 393), (396, 401, 395), (398, 402, 401), (423, 406, 399), (401, 368, 386), (406, 401, 405), (303, 301, 302), (408, 410, 407), (303, 408, 301), (423, 409, 410), (303, 423, 408), (412, 414, 411), (414, 416, 413), (416, 418, 415), (418, 420, 417), (421, 423, 303), (420, 422, 419), (423, 388, 422), (338, 424, 303), (424, 425, 303), (427, 426, 303), (428, 427, 303), (431, 430, 428), (432, 431, 428), (436, 426, 434), (437, 435, 426), (439, 438, 435), (441, 440, 303), (443, 442, 303), (444, 443, 303), (447, 446, 445), (449, 448, 421), (452, 451, 421), (453, 452, 450), (456, 455, 451), (458, 457, 343), (458, 461, 460), (458, 462, 461), (458, 463, 462), (458, 464, 463), (458, 465, 464), (458, 466, 465), (458, 467, 466), (458, 468, 467), (470, 469, 468), (470, 472, 471), (458, 473, 472), (458, 475, 473), (353, 481, 352), (487, 480, 354), (476, 482, 481), (478, 483, 477), (487, 486, 479), (458, 481, 482), (487, 458, 485), (383, 487, 348), (401, 487, 383), (504, 488, 423), (491, 490, 421), (492, 493, 423), (494, 495, 493), (495, 496, 423), (499, 500, 423), (500, 501, 423), (503, 504, 423), (505, 506, 504), (506, 507, 504), (509, 510, 508), (513, 515, 514), (515, 517, 516), (522, 521, 475), (458, 524, 523), (458, 525, 524), (458, 526, 525), (610, 527, 526), (610, 528, 527), (610, 529, 528), (610, 530, 529), (610, 531, 530), (532, 535, 533), (537, 536, 535), (553, 549, 548), (554, 504, 508), (557, 556, 504), (555, 489, 504), (558, 555, 504), (560, 489, 555), (561, 560, 555), (562, 561, 559), (564, 547, 489), (565, 564, 489), (567, 566, 547), (571, 572, 489), (573, 575, 614), (578, 580, 577), (579, 581, 580), (583, 582, 580), (975, 583, 580), (518, 586, 517), (520, 585, 586), (587, 593, 588), (593, 590, 589), (593, 591, 590), (591, 593, 592), (585, 594, 593), (585, 595, 594), (585, 597, 595), (585, 600, 597), (600, 601, 599), (605, 600, 585), (603, 604, 602), (542, 606, 541), (544, 606, 543), (610, 608, 545), (606, 585, 541), (609, 585, 606), (585, 593, 586), (610, 585, 609), (612, 611, 585), (546, 612, 610), (546, 613, 612), (613, 605, 585), (614, 488, 489), (618, 617, 614), (619, 618, 614), (617, 620, 614), (622, 546, 488), (625, 622, 620), (626, 625, 620), (976, 626, 620), (631, 630, 546), (635, 634, 633), (638, 614, 637), (614, 640, 639), (614, 641, 640), (646, 641, 614), (642, 644, 643), (653, 655, 652), (657, 662, 658), (662, 651, 649), (660, 663, 659), (662, 653, 651), (977, 667, 666), (668, 670, 666), (605, 674, 604), (605, 677, 675), (605, 678, 677), (605, 680, 678), (683, 681, 679), (605, 683, 680), (605, 685, 683), (685, 686, 684), (605, 686, 685), (605, 687, 688), (605, 691, 689), (605, 690, 691), (605, 694, 690), (605, 697, 695), (700, 699, 546), (701, 700, 632), (704, 706, 546), (707, 708, 698), (708, 710, 698), (711, 712, 698), (714, 715, 713), (715, 717, 716), (720, 698, 719), (723, 698, 722), (726, 727, 725), (731, 729, 730), (733, 731, 732), (739, 734, 736), (742, 748, 741), (746, 752, 745), (759, 758, 753), (756, 770, 755), (764, 758, 763), (766, 771, 765), (769, 773, 767), (757, 770, 756), (771, 758, 765), (773, 744, 740), (758, 770, 757), (773, 116, 744), (770, 116, 773), (777, 783, 771), (778, 784, 783), (782, 784, 781), (784, 771, 783), (785, 884, 784), (789, 790, 884), (797, 796, 791), (795, 801, 794), (799, 804, 798), (795, 797, 801), (797, 795, 796), (803, 806, 802), (797, 804, 801), (808, 807, 806), (808, 812, 807), (811, 813, 810), (808, 816, 812), (814, 808, 813), (816, 808, 815), (808, 790, 813), (836, 818, 654), (653, 836, 655), (836, 820, 817), (836, 822, 820), (836, 824, 821), (836, 823, 824), (827, 825, 826), (836, 835, 829), (836, 797, 833), (671, 837, 840), (666, 836, 662), (838, 841, 837), (839, 842, 841), (840, 836, 666), (843, 840, 837), (843, 836, 840), (605, 844, 697), (885, 836, 843), (727, 698, 723), (731, 727, 729), (850, 849, 848), (851, 727, 734), (854, 853, 727), (856, 727, 855), (856, 857, 727), (858, 859, 727), (860, 861, 727), (864, 865, 863), (865, 870, 863), (866, 867, 870), (868, 869, 870), (870, 727, 863), (873, 871, 869), (116, 749, 752), (881, 880, 875), (878, 882, 877), (880, 116, 879), (116, 881, 749), (758, 116, 770), (907, 808, 836), (885, 907, 836), (846, 885, 843), (890, 847, 698), (890, 698, 727), (888, 870, 887), (889, 888, 887), (893, 870, 892), (870, 890, 727), (895, 894, 870), (896, 895, 870), (898, 897, 894), (899, 897, 898), (900, 890, 897), (903, 902, 890), (808, 906, 884), (907, 906, 808), (909, 885, 846), (909, 910, 885), (911, 908, 885), (913, 914, 912), (916, 917, 890), (917, 919, 890), (923, 924, 890), (924, 925, 890), (927, 928, 890), (929, 931, 890), (930, 932, 931), (933, 906, 907), (936, 935, 934), (846, 937, 934), (978, 935, 936), (937, 938, 978), (938, 939, 935), (939, 908, 935), (1145, 939, 937), (846, 934, 911), (1145, 937, 846), (890, 940, 847), (954, 940, 890), (942, 944, 890), (944, 945, 890), (947, 941, 890), (949, 950, 890), (951, 952, 950), (952, 953, 950), (953, 955, 954), (955, 956, 954), (957, 958, 954), (960, 954, 959), (961, 963, 954), (962, 966, 963), (964, 967, 966), (965, 968, 967), (967, 954, 966), (224, 983, 982), (989, 984, 224), (248, 989, 224), (984, 989, 985), (989, 988, 986), (248, 990, 989), (990, 992, 991), (248, 994, 993), (995, 994, 248), (996, 995, 248), (248, 1001, 1000), (248, 1002, 1001), (1038, 1004, 248), (1006, 987, 248), (1006, 997, 987), (1008, 1038, 997), (1009, 1038, 1008), (1004, 1020, 1005), (1024, 1022, 1021), (1038, 1024, 1004), (1024, 1023, 1132), (1024, 1025, 1023), (1038, 1026, 1024), (1038, 1027, 1026), (1038, 1029, 1027), (1038, 1030, 1028), (1038, 1034, 1030), (1034, 1036, 1033), (1036, 1037, 1035), (1038, 1036, 1034), (1038, 1012, 1036), (1038, 1015, 1012), (1018, 1042, 1017), (1015, 1048, 1014), (1041, 1039, 1040), (1049, 1047, 1044), (1048, 1049, 1046), (1042, 1048, 1041), (1048, 1051, 1049), (1048, 1053, 1051), (1053, 1054, 1052), (1053, 1055, 1054), (1048, 1056, 1053), (1055, 1058, 1057), (1048, 1059, 1056), (1048, 1060, 1059), (1048, 1065, 1061), (1066, 1065, 1048), (1062, 1048, 1015), (1085, 1063, 1048), (1048, 1068, 1066), (1048, 1069, 1068), (1072, 1071, 1048), (1071, 1074, 1073), (1074, 1076, 1075), (1077, 1076, 1074), (1072, 1077, 1071), (1072, 1079, 1077), (1081, 1080, 1079), (1062, 1086, 1085), (1087, 1048, 1063), (1089, 1094, 1062), (1086, 1092, 1091), (1062, 1093, 1092), (1062, 1094, 1093), (1096, 1095, 1048), (1094, 1098, 1097), (1100, 1099, 1048), (1089, 1098, 1094), (1064, 1102, 1089), (1098, 1104, 1133), (1064, 1106, 1105), (1064, 1108, 1106), (1110, 1109, 1064), (1064, 1112, 1111), (1064, 1113, 1112), (1114, 1116, 1115), (1064, 1118, 1117), (1064, 1119, 1118), (1064, 1123, 1122), (1064, 1124, 1123), (1064, 1125, 1124), (1064, 1126, 1125), (1121, 1127, 1126), (1143, 933, 1135), (908, 1136, 907), (1136, 1137, 1135), (1138, 1137, 1136), (1140, 1139, 908), (1138, 1141, 1137), (1140, 1142, 1139), (1144, 1143, 1759), (1145, 1144, 908), (1145, 908, 939), (940, 1145, 846), (1216, 940, 954), (1149, 1216, 954), (1147, 954, 967), (1146, 1147, 967), (1151, 1149, 954), (1152, 1153, 1149), (1154, 1155, 1149), (1156, 1158, 1149), (1163, 1165, 1162), (1162, 1166, 1168), (1161, 1168, 1159), (1169, 1149, 1168), (1172, 1149, 1171), (1174, 933, 1143), (1177, 933, 1176), (1179, 933, 1177), (1178, 1179, 1177), (1180, 1179, 1178), (1144, 1178, 1176), (1182, 1216, 1149), (1185, 1149, 1172), (1187, 1183, 1149), (1189, 1182, 1188), (1189, 1190, 1182), (1191, 1192, 1190), (1194, 1196, 1195), (1196, 1182, 1195), (1760, 1198, 1182), (1198, 1199, 1182), (1201, 1203, 1182), (1206, 1207, 1205), (1207, 1208, 1184), (1210, 1009, 1134), (1213, 1212, 933), (1214, 1213, 1211), (1214, 1212, 1213), (1214, 1173, 1212), (1215, 1173, 1214), (1180, 1215, 1214), (1181, 1180, 1145), (1216, 1181, 940), (1217, 1216, 1184), (1209, 1218, 1184), (1218, 1220, 1184), (1220, 1222, 1221), (1224, 1225, 1221), (1225, 1227, 1184), (1228, 1230, 1184), (1230, 1233, 1184), (1264, 1236, 1231), (1233, 1237, 1184), (1264, 1241, 1235), (1238, 1242, 1184), (1241, 1239, 1240), (1242, 1245, 1184), (1244, 1250, 1243), (1264, 1239, 1241), (1762, 1251, 1253), (1264, 1248, 1249), (1259, 1258, 1254), (1257, 1262, 1256), (1259, 1263, 1257), (1264, 1229, 1261), (1265, 1264, 1257), (1268, 1267, 1265), (1270, 1269, 1264), (1274, 1273, 1264), (1275, 1274, 1272), (1277, 1121, 1009), (1130, 1129, 1121), (1130, 1279, 1278), (1121, 1279, 1130), (1173, 1210, 1134), (1282, 1173, 1280), (1283, 1282, 1280), (1284, 1340, 1282), (1285, 1284, 1283), (1180, 1280, 1173), (1180, 1283, 1281), (1216, 1286, 1181), (1287, 1217, 1184), (1287, 1288, 1217), (1291, 1290, 1217), (1293, 1292, 1288), (1287, 1293, 1288), (1294, 1289, 1287), (1298, 1299, 1264), (1299, 1300, 1264), (1301, 1294, 1264), (1305, 1294, 1301), (1306, 1308, 1305), (1307, 1309, 1308), (1312, 1294, 1308), (1313, 1312, 1309), (1311, 1314, 1313), (1315, 1312, 1313), (1317, 1316, 1312), (1279, 1321, 1320), (1121, 1322, 1319), (1277, 1323, 1322), (1277, 1324, 1323), (1277, 1327, 1326), (1328, 1330, 1329), (1328, 1331, 1330), (1277, 1332, 1331), (1277, 1333, 1332), (1277, 1334, 1333), (1277, 1335, 1334), (1210, 1335, 1277), (1285, 1340, 1341), (1340, 1338, 1173), (1285, 1338, 1340), (1342, 1346, 1345), (1347, 1346, 1342), (1347, 1349, 1346), (1348, 1351, 1345), (1354, 1343, 1342), (1355, 1354, 1342), (1356, 1355, 1342), (1357, 1356, 1342), (1359, 1343, 1354), (1360, 1359, 1354), (1286, 1362, 1180), (1364, 1363, 1342), (1366, 1370, 1286), (1763, 1373, 1362), (1365, 1375, 1374), (1286, 1377, 1376), (1366, 1378, 1370), (1371, 1379, 1367), (1381, 1380, 1342), (1383, 1350, 1347), (1286, 1387, 1384), (1286, 1388, 1387), (1286, 1389, 1385), (1286, 1391, 1389), (1286, 1392, 1391), (1394, 1393, 1286), (1393, 1397, 1396), (1286, 1398, 1394), (1286, 1399, 1398), (1395, 1400, 1764), (1401, 1395, 1286), (1401, 1402, 1395), (1401, 1403, 1402), (1401, 1407, 1403), (1401, 1408, 1407), (1401, 1410, 1408), (1401, 1411, 1410), (1401, 1414, 1411), (1415, 1404, 1405), (1418, 1405, 1401), (1424, 1417, 1416), (1418, 1420, 1405), (1419, 1422, 1421), (1417, 1424, 1423), (1425, 1426, 1416), (1426, 1566, 1416), (1428, 1217, 1427), (1430, 1425, 1217), (1431, 1425, 1430), (1435, 1434, 1425), (1436, 1425, 1434), (1438, 1427, 1217), (1287, 1441, 1440), (1287, 1443, 1442), (1444, 1443, 1287), (1443, 1446, 1442), (1447, 1217, 1445), (1443, 1448, 1446), (1287, 1452, 1449), (1453, 1452, 1287), (1450, 1453, 1287), (1455, 1454, 1451), (1453, 1457, 1456), (1453, 1458, 1457), (1459, 1458, 1453), (1463, 1434, 1435), (1289, 1450, 1287), (1466, 1294, 1464), (1465, 1460, 1450), (1294, 1468, 1289), (1470, 1469, 1294), (1289, 1472, 1471), (1289, 1473, 1472), (1294, 1475, 1474), (1294, 1476, 1475), (1294, 1480, 1479), (1294, 1481, 1480), (1294, 1482, 1481), (1294, 1485, 1484), (1483, 1486, 1485), (1487, 1486, 1483), (1317, 1488, 1316), (1489, 1492, 1491), (1494, 1493, 1294), (1497, 1464, 1294), (1498, 1497, 1493), (1502, 1501, 1338), (1503, 1502, 1338), (1285, 1504, 1500), (1510, 1505, 1338), (1511, 1510, 1338), (1506, 1513, 1512), (1509, 1515, 1765), (1509, 1516, 1515), (1518, 1517, 1505), (1521, 1520, 1517), (1523, 1522, 1339), (1525, 1524, 1523), (1344, 1527, 1285), (1529, 1528, 1285), (1531, 1530, 1285), (1343, 1531, 1285), (1285, 1533, 1529), (1343, 1534, 1531), (1343, 1537, 1536), (1343, 1539, 1538), (1343, 1540, 1539), (1343, 1541, 1540), (1542, 1343, 1361), (1544, 1543, 1343), (1546, 1545, 1343), (1343, 1549, 1541), (1548, 1550, 1549), (1551, 1550, 1548), (1401, 1553, 1414), (1554, 1401, 1412), (1401, 1558, 1557), (1401, 1559, 1558), (1554, 1559, 1401), (1563, 1565, 1564), (1416, 1565, 1563), (1565, 1416, 1567), (1416, 1569, 1568), (1416, 1571, 1570), (1416, 1575, 1574), (1416, 1577, 1576), (1578, 1577, 1416), (1566, 1580, 1579), (1566, 1583, 1582), (1583, 1584, 1766), (1587, 1585, 1426), (1589, 1566, 1585), (1590, 1589, 1585), (1585, 1595, 1594), (1596, 1599, 1585), (1597, 1596, 1585), (1596, 1600, 1599), (1602, 1601, 1596), (1604, 1583, 1566), (1605, 1604, 1566), (1607, 1606, 1566), (1602, 1609, 1608), (1566, 1610, 1605), (1566, 1611, 1610), (1613, 1612, 1566), (1614, 1613, 1566), (1615, 1584, 1583), (1611, 1619, 1618), (1611, 1620, 1619), (1621, 1620, 1611), (1622, 1621, 1566), (1620, 1623, 1619), (1620, 1625, 1624), (1628, 1631, 1425), (1630, 1629, 1628), (1638, 1637, 1425), (1634, 1638, 1425), (1425, 1639, 1634), (1425, 1640, 1639), (1642, 1641, 1631), (1635, 1644, 1643), (1425, 1645, 1644), (1425, 1646, 1645), (1647, 1646, 1425), (1648, 1647, 1641), (1649, 1587, 1586), (1647, 1651, 1646), (1652, 1651, 1647), (1651, 1654, 1653), (1656, 1655, 1499), (1339, 1656, 1210), (1658, 1339, 1657), (1658, 1659, 1339), (1662, 1661, 1339), (1664, 1661, 1662), (1666, 1665, 1339), (1663, 1666, 1661), (1665, 1669, 1339), (1672, 1671, 1669), (1674, 1673, 1339), (1675, 1674, 1339), (1678, 1656, 1677), (1768, 1678, 1677), (1683, 1682, 1339), (1684, 1683, 1522), (1682, 1685, 1339), (1625, 1688, 1687), (1690, 1689, 1655), (1691, 1690, 1655), (1692, 1691, 1655), (1693, 1692, 1655), (1694, 1693, 1655), (1695, 1694, 1655), (1696, 1695, 1655), (1697, 1696, 1655), (1698, 1697, 1655), (1699, 1698, 1655), (1700, 1699, 1655), (1701, 1700, 1655), (1702, 1701, 1655), (1703, 1702, 1655), (1704, 1703, 1655), (1705, 1704, 1655), (1707, 1705, 1655), (1708, 1707, 1655), (1709, 1708, 1655), (1710, 1709, 1655), (1711, 1710, 1655), (1712, 1711, 1655), (1713, 1712, 1655), (1714, 1713, 1655), (1715, 1714, 1655), (1716, 1715, 1706), (1717, 1716, 1706), (1718, 1717, 1706), (1719, 1718, 1706), (1720, 1719, 1706), (1721, 1720, 1706), (1722, 1721, 1706), (1724, 1706, 1656), (1728, 1727, 1724), (1731, 1722, 1706), (1732, 1731, 1706), (1733, 1732, 1706), (1734, 1733, 1706), (1735, 1734, 1706), (1736, 1735, 1706), (1737, 1736, 1706), (1738, 1737, 1706), (1739, 1738, 1706), (1740, 1739, 1706), (1741, 1740, 1706), (1742, 1741, 1724), (1743, 1742, 1724), (1744, 1743, 1724), (1745, 1744, 1730), (1746, 1679, 1656), (1747, 1723, 1679), (1748, 1723, 1747), (1770, 1749, 1723), (1752, 1751, 1750), (1753, 1724, 1723), (1755, 1754, 1753), (1758, 1725, 1724)])
me_mesh.update()

# ---- objects
ob_mycurve = bpy.data.objects.new('myCurve', me_mesh)

# ---- transforms, parenting, visibility, modifiers, constraints
ob_mycurve.location = (0.0, 0.0, 0.0)
_m = ob_mycurve.modifiers.new('Auto Smooth', 'NODES')
_m.node_group = ng_auto_smooth
_gi = [s.identifier for s in ng_auto_smooth.interface.items_tree if s.item_type == 'SOCKET' and s.in_out == 'INPUT']
_m[_gi[1]] = 3.142  # Angle

# ---- collection membership
scene.collection.objects.link(ob_mycurve)

# ---- scene / render settings (as saved in the file)
scene.frame_start = 1; scene.frame_end = 250; scene.frame_set(1)
scene.render.engine = 'BLENDER_EEVEE_NEXT'
scene.cycles.sampling_pattern = 'TABULATED_SOBOL'
scene.cycles.use_light_tree = False
scene.view_settings.view_transform = 'Filmic'
bpy.context.view_layer.update()

# ---- added for rendering (the .blend has no active camera and no usable light): camera, sun
cam_auto = bpy.data.cameras.new('AutoCamera')
cam_auto.lens = 50.0
cam_auto.sensor_width = 36.0
cam_auto.clip_end = 1000.0
ob_auto_camera = bpy.data.objects.new('AutoCamera', cam_auto)
scene.collection.objects.link(ob_auto_camera)
ob_auto_camera.location = (-53.4826, -8.20583, 6.6971)
ob_auto_camera.rotation_euler = (1.09748, -7.21219e-08, 0.694738)
scene.camera = ob_auto_camera
light_auto_sun = bpy.data.lights.new('AutoSun', 'SUN')
light_auto_sun.energy = 3.0
light_auto_sun.angle = 0.0523599
ob_auto_sun = bpy.data.objects.new('AutoSun', light_auto_sun)
scene.collection.objects.link(ob_auto_sun)
ob_auto_sun.rotation_euler = (0.872665, 0.174533, 0.523599)
bpy.context.view_layer.update()
